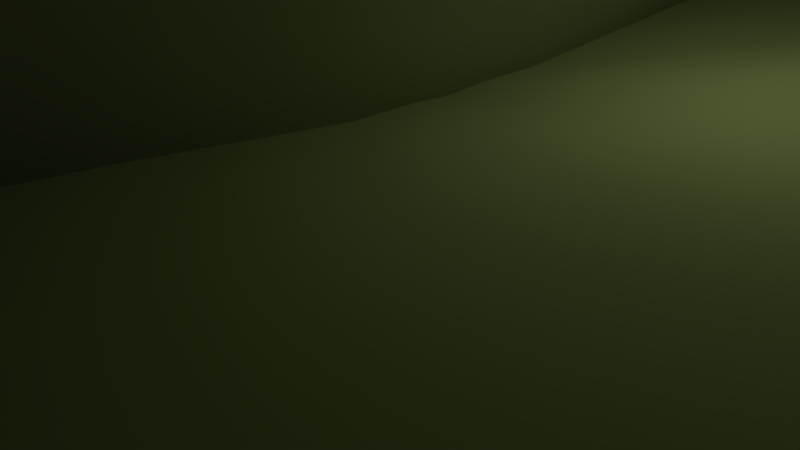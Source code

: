 # Source: Cactus02.blend  (saved by Blender 2.78.0; exported with 4.5.12 LTS)
import bpy
from mathutils import Matrix  # noqa: F401  (used for matrix-valued properties, if any)

bpy.ops.wm.read_factory_settings(use_empty=True)
scene = bpy.context.scene
scene.name = 'Scene'

# ---- collections
col_collection_1 = bpy.data.collections.new('Collection 1'); scene.collection.children.link(col_collection_1)

# ---- materials (node trees are filled in below, after node groups)
mat_cactus_mat = bpy.data.materials.new('Cactus_mat')
mat_cactus_mat.alpha_threshold = 0.0
mat_cactus_mat.use_transparent_shadow = False
mat_cactus_mat.diffuse_color = (0.2016, 0.2582, 0.08022, 1.0)
mat_cactus_mat.roughness = 0.5
mat_portal_mat = bpy.data.materials.new('Portal_Mat')
mat_portal_mat.alpha_threshold = 0.0
mat_portal_mat.use_transparent_shadow = False
mat_portal_mat.diffuse_color = (0.4672, 0.3182, 0.02767, 1.0)
mat_portal_mat.roughness = 0.5
mat_portal_matworld = bpy.data.materials.new('Portal_MatWorld')
mat_portal_matworld.alpha_threshold = 0.0
mat_portal_matworld.use_transparent_shadow = False
mat_portal_matworld.roughness = 0.5
mat_canyon_orangemat = bpy.data.materials.new('Canyon_orangeMat')
mat_canyon_orangemat.alpha_threshold = 0.0
mat_canyon_orangemat.use_transparent_shadow = False
mat_canyon_orangemat.diffuse_color = (0.9047, 0.5647, 0.1746, 1.0)
mat_canyon_orangemat.roughness = 0.5

# ---- material node trees

# ---- world
world_world = bpy.data.worlds.new('World'); scene.world = world_world
world_world.color = (0.05088, 0.05088, 0.05088)
world_world.use_sun_shadow = False
world_world.sun_shadow_jitter_overblur = 0.0
world_world.cycles.sampling_method = 'MANUAL'

# ---- cameras
cam_camera = bpy.data.cameras.new('Camera')
cam_camera.clip_end = 100.0
cam_camera.lens = 35.0
cam_camera.sensor_width = 32.0
cam_camera.sensor_height = 18.0
cam_camera.ortho_scale = 7.314
cam_camera.dof.focus_distance = 0.0
cam_camera.dof.aperture_fstop = 128.0

# ---- lights
light_lamp = bpy.data.lights.new('Lamp', 'POINT')
light_lamp.transmission_factor = 0.0
light_lamp.cutoff_distance = 30.0
light_lamp.energy = 100.0
light_lamp.shadow_buffer_clip_start = 1.001
light_lamp.shadow_soft_size = 0.1
light_lamp.shadow_maximum_resolution = 0.006
light_lamp.use_absolute_resolution = True

# ---- meshes
me_cylinder = bpy.data.meshes.new('Cylinder')
me_cylinder.from_pydata([(44.1, -18.03, 0.0), (11.9, -4.865, 494.1), (18.43, -43.93, 0.0), (4.972, -11.85, 494.1), (-18.03, -44.1, 0.0), (-4.865, -11.9, 494.1), (-43.93, -18.43, 0.0), (-11.85, -4.972, 494.1), (-44.1, 18.03, 0.0), (-11.9, 4.865, 494.1), (-18.43, 43.93, 0.0), (-4.972, 11.85, 494.1), (18.03, 44.1, 0.0), (4.865, 11.9, 494.1), (43.93, 18.43, 0.0), (11.85, 4.972, 494.1), (44.1, -18.03, 41.17), (41.06, -16.79, 82.35), (39.47, -16.14, 124.3), (37.07, -15.16, 172.3), (38.57, -15.32, 222.9), (36.75, -14.46, 253.6), (38.36, -14.3, 287.5), (41.06, -16.79, 329.4), (46.94, -19.2, 370.6), (55.4, -22.65, 411.7), (49.87, -20.39, 452.9), (20.84, -49.68, 452.9), (23.15, -55.19, 411.7), (19.62, -46.77, 370.5), (17.16, -40.91, 329.4), (16.07, -37.21, 277.7), (15.36, -40.1, 255.3), (16.12, -41.93, 212.4), (15.49, -36.94, 172.3), (16.5, -39.32, 124.3), (17.16, -40.91, 82.35), (18.43, -43.93, 41.17), (-20.39, -49.87, 452.9), (-22.65, -55.4, 411.7), (-19.2, -46.94, 370.5), (-16.79, -41.06, 329.4), (-15.03, -36.48, 277.7), (-15.03, -40.23, 255.3), (-15.77, -42.07, 212.4), (-15.16, -37.07, 172.3), (-16.14, -39.47, 124.3), (-16.79, -41.06, 82.35), (-18.03, -44.1, 41.17), (-49.69, -20.84, 452.9), (-55.19, -23.15, 411.7), (-46.77, -19.62, 370.6), (-40.91, -17.16, 329.4), (-36.62, -15.24, 288.2), (-36.62, -14.57, 253.6), (-38.43, -15.67, 222.9), (-36.94, -15.49, 172.3), (-39.32, -16.5, 124.3), (-40.91, -17.16, 82.35), (-43.93, -18.43, 41.17), (-49.87, 20.39, 452.9), (-55.4, 22.65, 411.7), (-46.94, 19.2, 370.6), (-41.06, 16.79, 329.4), (-36.76, 16.36, 288.2), (-31.37, 19.05, 246.5), (-23.01, 37.12, 221.1), (-39.47, 16.14, 124.3), (-41.06, 16.79, 82.35), (-44.1, 18.03, 41.17), (-20.84, 49.68, 452.9), (-23.15, 55.19, 411.7), (-19.55, 47.0, 370.5), (-17.16, 40.91, 328.8), (-15.37, 39.01, 288.7), (-13.5, 44.28, 232.0), (-15.43, 48.56, 171.4), (-16.5, 39.32, 124.3), (-17.16, 40.91, 82.35), (-18.43, 43.93, 41.17), (20.39, 49.87, 452.9), (22.65, 55.4, 411.7), (19.12, 47.17, 370.5), (16.79, 41.06, 328.8), (15.02, 39.15, 288.7), (13.03, 44.38, 232.0), (14.96, 48.68, 171.4), (16.14, 39.47, 124.3), (16.79, 41.06, 82.35), (18.03, 44.1, 41.17), (49.68, 20.84, 452.9), (55.19, 23.15, 411.7), (46.77, 19.62, 370.6), (40.91, 17.16, 329.4), (36.62, 16.69, 288.2), (31.2, 19.36, 246.5), (22.66, 37.33, 221.1), (39.32, 16.5, 124.3), (40.91, 17.16, 82.35), (43.93, 18.43, 41.17), (35.22, -14.4, 482.1), (14.72, -35.09, 482.1), (-14.4, -35.22, 482.1), (-35.09, -14.72, 482.1), (-35.22, 14.4, 482.1), (-14.72, 35.09, 482.1), (14.4, 35.22, 482.1), (35.09, 14.72, 482.1), (-37.14, 29.03, 170.9), (36.87, 29.33, 170.9), (-30.71, 73.39, 205.7), (-30.44, 56.04, 193.0), (-14.4, 99.76, 204.9), (-15.73, 83.81, 183.4), (13.47, 99.87, 204.9), (14.91, 83.93, 183.4), (30.02, 72.54, 205.7), (29.88, 56.28, 193.0), (14.79, 50.5, 177.0), (-15.31, 50.37, 177.0), (30.62, 40.05, 183.8), (-22.56, 41.67, 217.9), (-30.96, 39.8, 183.8), (22.15, 41.87, 217.9), (-17.03, 101.2, 361.0), (-7.365, 109.2, 361.0), (6.362, 109.3, 361.0), (16.11, 101.3, 361.0), (-16.95, 81.82, 361.7), (-7.231, 76.74, 362.6), (6.496, 76.8, 362.6), (16.19, 81.95, 361.7), (-36.33, 71.08, 337.2), (-36.47, 68.87, 308.4), (-21.54, 54.01, 231.0), (-15.27, 57.86, 314.9), (-14.92, 60.71, 342.2), (14.31, 60.82, 342.2), (14.68, 57.98, 314.9), (21.02, 54.19, 231.0), (35.84, 69.16, 308.4), (35.68, 71.37, 337.2), (28.53, 81.52, 222.7), (35.67, 109.4, 298.0), (35.66, 111.2, 330.3), (-36.65, 110.9, 330.3), (-36.65, 109.1, 298.0), (-29.29, 85.15, 222.7), (-15.56, 128.4, 330.3), (-15.57, 130.4, 298.0), (-13.77, 111.6, 223.7), (14.39, 128.5, 330.3), (14.38, 130.5, 298.0), (12.76, 111.7, 223.7), (-32.06, 72.78, 274.1), (-27.54, 65.2, 245.6), (26.89, 65.4, 245.6), (31.4, 73.02, 274.1), (29.58, 90.4, 235.9), (32.4, 102.4, 263.0), (-33.32, 102.1, 263.0), (-30.42, 91.73, 235.9), (-15.24, 124.1, 263.1), (-14.23, 117.1, 238.5), (14.11, 124.2, 263.1), (13.17, 117.2, 238.5), (14.42, 64.16, 280.6), (14.18, 56.91, 250.9), (-14.81, 56.8, 250.9), (-15.06, 64.04, 280.6), (6.451, 87.67, 362.1), (-7.309, 95.62, 361.7), (-7.277, 87.91, 362.0), (6.417, 95.92, 361.6), (-10.91, 69.45, 355.0), (26.76, 76.74, 352.0), (27.91, 108.2, 348.1), (-27.46, 76.52, 352.0), (10.23, 69.53, 355.0), (-28.88, 108.0, 348.1), (-12.3, 121.7, 348.1), (11.19, 121.8, 348.1), (10.45, -55.43, 266.9), (-12.44, -55.5, 266.9), (24.61, -82.22, 240.4), (21.24, -68.63, 225.8), (11.14, -108.3, 240.0), (10.63, -92.17, 223.3), (-12.9, -108.4, 240.0), (-12.45, -92.24, 223.3), (-26.5, -82.37, 240.4), (-23.19, -68.76, 225.8), (-11.8, -64.21, 218.2), (9.842, -64.14, 218.2), (-17.92, -48.62, 217.6), (18.26, -52.92, 252.8), (15.87, -48.52, 217.6), (-20.3, -53.05, 252.8), (11.68, -113.3, 397.8), (4.34, -120.1, 397.8), (-6.064, -120.2, 397.8), (-13.44, -113.4, 397.8), (11.64, -96.85, 398.6), (4.281, -92.51, 399.5), (-6.124, -92.54, 399.5), (-13.48, -96.92, 398.6), (26.35, -87.73, 374.1), (26.46, -85.85, 345.2), (17.36, -65.29, 266.2), (10.4, -76.46, 351.7), (10.13, -78.88, 379.0), (-12.03, -78.95, 379.0), (-12.31, -76.53, 351.7), (-19.35, -65.41, 266.3), (-28.36, -86.01, 345.2), (-28.24, -87.89, 374.1), (-25.86, -91.5, 257.6), (-28.28, -120.2, 334.8), (-28.28, -121.7, 367.2), (26.54, -121.6, 367.2), (26.54, -120.1, 334.8), (24.01, -91.36, 257.6), (10.53, -136.5, 367.2), (10.53, -138.1, 334.8), (10.58, -116.9, 258.6), (-12.18, -136.5, 367.2), (-12.17, -138.2, 334.8), (-12.3, -116.9, 258.6), (23.11, -89.41, 311.6), (19.28, -85.67, 289.1), (-21.19, -85.79, 289.1), (-24.99, -89.54, 311.6), (-24.4, -102.5, 273.8), (-25.79, -114.2, 299.8), (24.02, -114.1, 299.8), (22.58, -102.4, 273.8), (10.29, -132.8, 299.9), (9.93, -124.4, 276.4), (-11.96, -132.8, 299.9), (-11.63, -124.5, 276.4), (-12.11, -81.94, 318.0), (-11.73, -78.72, 294.5), (9.829, -78.66, 294.5), (10.23, -81.88, 318.0), (-6.104, -101.8, 398.9), (4.316, -108.6, 398.5), (4.301, -102.0, 398.9), (-6.089, -108.8, 398.5), (7.078, -86.31, 391.8), (-21.48, -92.47, 388.8), (-22.4, -119.2, 385.0), (19.61, -92.35, 388.8), (-8.944, -86.36, 391.8), (20.65, -119.1, 385.0), (8.063, -130.8, 385.0), (-9.738, -130.8, 385.0)], [], [(100, 1, 3, 101), (101, 3, 5, 102), (102, 5, 7, 103), (103, 7, 9, 104), (104, 9, 11, 105), (105, 11, 13, 106), (3, 1, 15, 13, 11, 9, 7, 5), (106, 13, 15, 107), (107, 15, 1, 100), (0, 2, 4, 6, 8, 10, 12, 14), (14, 99, 16, 0), (99, 98, 17, 16), (98, 97, 18, 17), (97, 109, 19, 18), (109, 96, 20, 19), (96, 95, 21, 20), (95, 94, 22, 21), (94, 93, 23, 22), (93, 92, 24, 23), (92, 91, 25, 24), (91, 90, 26, 25), (12, 89, 99, 14), (89, 88, 98, 99), (88, 87, 97, 98), (87, 86, 109, 97), (85, 84, 94, 95), (84, 83, 93, 94), (83, 82, 92, 93), (82, 81, 91, 92), (81, 80, 90, 91), (10, 79, 89, 12), (79, 78, 88, 89), (78, 77, 87, 88), (77, 76, 86, 87), (75, 74, 84, 85), (74, 73, 83, 84), (73, 72, 82, 83), (72, 71, 81, 82), (71, 70, 80, 81), (8, 69, 79, 10), (69, 68, 78, 79), (68, 67, 77, 78), (67, 108, 76, 77), (65, 64, 74, 75), (64, 63, 73, 74), (63, 62, 72, 73), (62, 61, 71, 72), (61, 60, 70, 71), (6, 59, 69, 8), (59, 58, 68, 69), (58, 57, 67, 68), (57, 56, 108, 67), (56, 55, 66, 108), (55, 54, 65, 66), (54, 53, 64, 65), (53, 52, 63, 64), (52, 51, 62, 63), (51, 50, 61, 62), (50, 49, 60, 61), (4, 48, 59, 6), (48, 47, 58, 59), (47, 46, 57, 58), (46, 45, 56, 57), (45, 44, 55, 56), (44, 43, 54, 55), (43, 42, 53, 54), (42, 41, 52, 53), (41, 40, 51, 52), (40, 39, 50, 51), (39, 38, 49, 50), (2, 37, 48, 4), (37, 36, 47, 48), (36, 35, 46, 47), (35, 34, 45, 46), (34, 33, 44, 45), (33, 32, 43, 44), (32, 31, 42, 43), (31, 30, 41, 42), (30, 29, 40, 41), (29, 28, 39, 40), (28, 27, 38, 39), (0, 16, 37, 2), (16, 17, 36, 37), (17, 18, 35, 36), (18, 19, 34, 35), (19, 20, 33, 34), (20, 21, 32, 33), (21, 22, 31, 32), (22, 23, 30, 31), (23, 24, 29, 30), (24, 25, 28, 29), (25, 26, 27, 28), (90, 107, 100, 26), (80, 106, 107, 90), (70, 105, 106, 80), (60, 104, 105, 70), (49, 103, 104, 60), (38, 102, 103, 49), (27, 101, 102, 38), (26, 100, 101, 27), (122, 121, 111), (120, 118, 115, 117), (118, 119, 113, 115), (66, 65, 75), (85, 123, 139), (115, 114, 116, 117), (113, 112, 114, 115), (111, 110, 112, 113), (175, 176, 127, 131), (178, 175, 131, 130), (177, 174, 129, 128), (123, 120, 117), (119, 122, 111, 113), (76, 108, 122, 119), (96, 109, 120, 123), (86, 76, 119, 118), (109, 86, 118, 120), (108, 66, 121, 122), (179, 177, 128, 124), (180, 179, 124, 125), (181, 180, 125, 126), (174, 178, 130, 129), (176, 181, 126, 127), (116, 114, 153, 142), (159, 164, 152, 143), (143, 152, 151, 144), (95, 96, 85), (169, 166, 138, 135), (135, 138, 137, 136), (114, 112, 150, 153), (164, 162, 149, 152), (152, 149, 148, 151), (112, 110, 147, 150), (162, 160, 146, 149), (149, 146, 145, 148), (110, 121, 134, 147), (160, 154, 133, 146), (146, 133, 132, 145), (134, 121, 75), (154, 169, 135, 133), (133, 135, 136, 132), (166, 157, 140, 138), (138, 140, 141, 137), (123, 116, 142, 139), (157, 159, 143, 140), (140, 143, 144, 141), (139, 142, 158, 156), (156, 158, 159, 157), (85, 139, 156, 167), (167, 156, 157, 166), (134, 75, 168, 155), (155, 168, 169, 154), (147, 134, 155, 161), (161, 155, 154, 160), (150, 147, 161, 163), (163, 161, 160, 162), (153, 150, 163, 165), (165, 163, 162, 164), (75, 85, 167, 168), (168, 167, 166, 169), (142, 153, 165, 158), (158, 165, 164, 159), (124, 128, 172, 171), (126, 173, 127), (126, 125, 171, 173), (171, 125, 124), (131, 170, 130), (172, 128, 129), (127, 173, 170, 131), (129, 130, 170, 172), (170, 173, 171, 172), (144, 151, 181, 176), (136, 137, 178, 174), (151, 148, 180, 181), (148, 145, 179, 180), (145, 132, 177, 179), (132, 136, 174, 177), (137, 141, 175, 178), (141, 144, 176, 175), (75, 121, 66), (123, 85, 96), (196, 195, 184, 185), (194, 192, 189, 191), (192, 193, 187, 189), (183, 197, 213), (189, 188, 190, 191), (187, 186, 188, 189), (185, 184, 186, 187), (249, 250, 201, 205), (252, 249, 205, 204), (251, 248, 203, 202), (197, 194, 191, 190), (193, 196, 185, 187), (253, 251, 202, 198), (254, 253, 198, 199), (255, 254, 199, 200), (248, 252, 204, 203), (250, 255, 200, 201), (190, 188, 227, 216), (233, 238, 226, 217), (217, 226, 225, 218), (243, 240, 212, 209), (209, 212, 211, 210), (188, 186, 224, 227), (238, 236, 223, 226), (226, 223, 222, 225), (186, 184, 221, 224), (236, 234, 220, 223), (223, 220, 219, 222), (184, 195, 208, 221), (234, 228, 207, 220), (220, 207, 206, 219), (208, 195, 182), (228, 243, 209, 207), (207, 209, 210, 206), (240, 231, 214, 212), (212, 214, 215, 211), (197, 190, 216, 213), (231, 233, 217, 214), (214, 217, 218, 215), (213, 216, 232, 230), (230, 232, 233, 231), (183, 213, 230, 241), (241, 230, 231, 240), (208, 182, 242, 229), (229, 242, 243, 228), (221, 208, 229, 235), (235, 229, 228, 234), (224, 221, 235, 237), (237, 235, 234, 236), (227, 224, 237, 239), (239, 237, 236, 238), (182, 183, 241, 242), (242, 241, 240, 243), (216, 227, 239, 232), (232, 239, 238, 233), (198, 202, 246, 245), (200, 247, 201), (200, 199, 245, 247), (245, 199, 198), (205, 244, 204), (246, 202, 203), (201, 247, 244, 205), (203, 204, 244, 246), (244, 247, 245, 246), (218, 225, 255, 250), (210, 211, 252, 248), (225, 222, 254, 255), (222, 219, 253, 254), (219, 206, 251, 253), (206, 210, 248, 251), (211, 215, 249, 252), (215, 218, 250, 249), (182, 31, 42, 183), (31, 182, 195, 32), (183, 42, 43, 197), (197, 43, 44, 194), (32, 195, 196, 33), (193, 192, 44, 33), (192, 194, 44), (196, 193, 33), (111, 121, 110), (117, 116, 123)])
me_cylinder.polygons.foreach_set('use_smooth', [True] * 263)
_uv = me_cylinder.uv_layers.new(name='UVMap')
_uv.uv.foreach_set('vector', [0.7618, 0.8445, 0.7482, 0.8089, 0.758, 0.7983, 0.7908, 0.8131, 0.7908, 0.8131, 0.758, 0.7983, 0.758, 0.7833, 0.7908, 0.7686, 0.7908, 0.7686, 0.758, 0.7833, 0.7482, 0.7727, 0.7618, 0.7371, 0.7618, 0.7371, 0.7482, 0.7727, 0.7343, 0.7727, 0.7208, 0.7371, 0.7208, 0.7371, 0.7343, 0.7727, 0.7245, 0.7833, 0.6918, 0.7686, 0.6918, 0.7686, 0.7245, 0.7833, 0.7245, 0.7983, 0.6918, 0.8131, 0.758, 0.7983, 0.7482, 0.8089, 0.7343, 0.8089, 0.7245, 0.7983, 0.7245, 0.7833, 0.7343, 0.7727, 0.7482, 0.7727, 0.758, 0.7833, 0.6918, 0.8131, 0.7245, 0.7983, 0.7343, 0.8089, 0.7208, 0.8445, 0.7208, 0.8445, 0.7343, 0.8089, 0.7482, 0.8089, 0.7618, 0.8445, 0.1638, 0.7306, 0.1999, 0.77, 0.1999, 0.8257, 0.1638, 0.8651, 0.1127, 0.8651, 0.07661, 0.8257, 0.07661, 0.77, 0.1127, 0.7306, 0.6439, 0.7059, 0.6231, 0.6472, 0.6711, 0.6272, 0.6918, 0.686, 0.6231, 0.6472, 0.604, 0.5877, 0.6487, 0.5691, 0.6711, 0.6272, 0.604, 0.5877, 0.5837, 0.5274, 0.6266, 0.5096, 0.6487, 0.5691, 0.5837, 0.5274, 0.5434, 0.468, 0.6012, 0.4416, 0.6266, 0.5096, 0.5434, 0.468, 0.5073, 0.4004, 0.576, 0.3694, 0.6012, 0.4416, 0.5073, 0.4004, 0.5183, 0.3545, 0.5593, 0.326, 0.576, 0.3694, 0.5183, 0.3545, 0.501, 0.2936, 0.5421, 0.2778, 0.5593, 0.326, 0.501, 0.2936, 0.4797, 0.2352, 0.5244, 0.2167, 0.5421, 0.2778, 0.4797, 0.2352, 0.4559, 0.178, 0.507, 0.1568, 0.5244, 0.2167, 0.4559, 0.178, 0.4308, 0.1213, 0.491, 0.0963, 0.507, 0.1568, 0.4308, 0.1213, 0.413, 0.06122, 0.4672, 0.0387, 0.491, 0.0963, 0.6095, 0.7194, 0.5888, 0.6607, 0.6231, 0.6472, 0.6439, 0.7059, 0.5888, 0.6607, 0.572, 0.6003, 0.604, 0.5877, 0.6231, 0.6472, 0.572, 0.6003, 0.553, 0.5395, 0.5837, 0.5274, 0.604, 0.5877, 0.3784, 0.9091, 0.38, 0.9813, 0.3493, 0.9798, 0.3459, 0.9082, 0.4923, 0.3885, 0.4707, 0.3049, 0.501, 0.2936, 0.5183, 0.3545, 0.4707, 0.3049, 0.448, 0.2487, 0.4797, 0.2352, 0.501, 0.2936, 0.448, 0.2487, 0.4191, 0.1926, 0.4559, 0.178, 0.4797, 0.2352, 0.9618, 0.1651, 0.9551, 0.102, 1.0, 0.09332, 1.0, 0.1576, 0.3876, 0.1383, 0.3741, 0.07651, 0.413, 0.06122, 0.4308, 0.1213, 0.4271, 0.7194, 0.4271, 0.7823, 0.3757, 0.7823, 0.3757, 0.7194, 0.4271, 0.7823, 0.4253, 0.8451, 0.3775, 0.8451, 0.3757, 0.7823, 0.4253, 0.8451, 0.4244, 0.9091, 0.3784, 0.9091, 0.3775, 0.8451, 0.4244, 0.9091, 0.4228, 0.9813, 0.38, 0.9813, 0.3784, 0.9091, 0.9559, 0.3824, 0.9374, 0.2984, 0.9793, 0.2891, 0.9925, 0.3743, 0.9374, 0.2984, 0.9236, 0.2388, 0.9704, 0.2284, 0.9793, 0.2891, 0.9236, 0.2388, 0.9085, 0.177, 0.9618, 0.1651, 0.9704, 0.2284, 0.9085, 0.177, 0.8919, 0.116, 0.9551, 0.102, 0.9618, 0.1651, 0.8919, 0.116, 0.8835, 0.05395, 0.9403, 0.04132, 0.9551, 0.102, 0.298, 0.01224, 0.2773, 0.07092, 0.2426, 0.05868, 0.2633, 0.0, 0.2773, 0.07092, 0.2582, 0.1305, 0.2259, 0.1191, 0.2426, 0.05868, 0.2582, 0.1305, 0.238, 0.1908, 0.2069, 0.1798, 0.2259, 0.1191, 0.4568, 0.9082, 0.4535, 0.9798, 0.4228, 0.9813, 0.4244, 0.9091, 0.1726, 0.3639, 0.1554, 0.4245, 0.1248, 0.4143, 0.1463, 0.3309, 0.1554, 0.4245, 0.1342, 0.4826, 0.1022, 0.4704, 0.1248, 0.4143, 0.8905, 0.2462, 0.8708, 0.1863, 0.9085, 0.177, 0.9236, 0.2388, 0.8708, 0.1863, 0.8475, 0.1272, 0.8919, 0.116, 0.9085, 0.177, 0.08557, 0.5957, 0.06775, 0.656, 0.02851, 0.6422, 0.04198, 0.5803, 0.3459, 0.03213, 0.3253, 0.09081, 0.2773, 0.07092, 0.298, 0.01224, 0.3253, 0.09081, 0.3029, 0.149, 0.2582, 0.1305, 0.2773, 0.07092, 0.3029, 0.149, 0.2809, 0.2086, 0.238, 0.1908, 0.2582, 0.1305, 0.2809, 0.2086, 0.2554, 0.2766, 0.1976, 0.2503, 0.238, 0.1908, 0.2554, 0.2766, 0.2303, 0.3487, 0.1614, 0.3185, 0.1976, 0.2503, 0.2303, 0.3487, 0.2134, 0.392, 0.1726, 0.3639, 0.1614, 0.3185, 0.2134, 0.392, 0.1969, 0.4417, 0.1554, 0.4245, 0.1726, 0.3639, 0.1969, 0.4417, 0.1789, 0.5011, 0.1342, 0.4826, 0.1554, 0.4245, 0.1789, 0.5011, 0.1616, 0.5607, 0.1106, 0.5395, 0.1342, 0.4826, 0.1616, 0.5607, 0.1458, 0.6207, 0.08557, 0.5957, 0.1106, 0.5395, 0.1458, 0.6207, 0.122, 0.6785, 0.06775, 0.656, 0.08557, 0.5957, 0.7386, 0.0005164, 0.7392, 0.0634, 0.7028, 0.06465, 0.7023, 0.001763, 0.7392, 0.0634, 0.7415, 0.1264, 0.7076, 0.1275, 0.7028, 0.06465, 0.7415, 0.1264, 0.7429, 0.1905, 0.7104, 0.1916, 0.7076, 0.1275, 0.7429, 0.1905, 0.7449, 0.2638, 0.7144, 0.2649, 0.7104, 0.1916, 0.2833, 0.2899, 0.2697, 0.3498, 0.2303, 0.3487, 0.2554, 0.2766, 0.2697, 0.3498, 0.2458, 0.41, 0.2134, 0.392, 0.2303, 0.3487, 0.2458, 0.41, 0.2296, 0.4399, 0.1969, 0.4417, 0.2134, 0.392, 0.2296, 0.4399, 0.2097, 0.5159, 0.1789, 0.5011, 0.1969, 0.4417, 0.7447, 0.5037, 0.7418, 0.5662, 0.7031, 0.5677, 0.7108, 0.5048, 0.7418, 0.5662, 0.7375, 0.629, 0.6918, 0.6306, 0.7031, 0.5677, 0.7375, 0.629, 0.7412, 0.6921, 0.7001, 0.6935, 0.6918, 0.6306, 0.7899, 0.0, 0.7905, 0.06288, 0.7392, 0.0634, 0.7386, 0.0005164, 0.7905, 0.06288, 0.7893, 0.1259, 0.7415, 0.1264, 0.7392, 0.0634, 0.7893, 0.1259, 0.7889, 0.1901, 0.7429, 0.1905, 0.7415, 0.1264, 0.7889, 0.1901, 0.7881, 0.2634, 0.7449, 0.2638, 0.7429, 0.1905, 0.7881, 0.2634, 0.7895, 0.3245, 0.7446, 0.3249, 0.7449, 0.2638, 0.7895, 0.3245, 0.789, 0.3901, 0.7462, 0.3905, 0.7446, 0.3249, 0.789, 0.3901, 0.7903, 0.4244, 0.7465, 0.4249, 0.7462, 0.3905, 0.7903, 0.4244, 0.7925, 0.5032, 0.7447, 0.5037, 0.7465, 0.4249, 0.7925, 0.5032, 0.7965, 0.5658, 0.7418, 0.5662, 0.7447, 0.5037, 0.7965, 0.5658, 0.8019, 0.6284, 0.7375, 0.629, 0.7418, 0.5662, 0.8019, 0.6284, 0.7993, 0.6915, 0.7412, 0.6921, 0.7375, 0.629, 0.8262, 0.0005166, 0.8267, 0.0634, 0.7905, 0.06288, 0.7899, 0.0, 0.8267, 0.0634, 0.823, 0.1264, 0.7893, 0.1259, 0.7905, 0.06288, 0.823, 0.1264, 0.8213, 0.1905, 0.7889, 0.1901, 0.7893, 0.1259, 0.8213, 0.1905, 0.8186, 0.2639, 0.7881, 0.2634, 0.7889, 0.1901, 0.6012, 0.4416, 0.576, 0.3694, 0.6157, 0.3694, 0.6293, 0.4293, 0.576, 0.3694, 0.5593, 0.326, 0.5917, 0.3092, 0.6157, 0.3694, 0.5593, 0.326, 0.5421, 0.2778, 0.5766, 0.2788, 0.5917, 0.3092, 0.5421, 0.2778, 0.5244, 0.2167, 0.5555, 0.2031, 0.5766, 0.2788, 0.8262, 0.5037, 0.835, 0.5664, 0.7965, 0.5658, 0.7925, 0.5032, 0.835, 0.5664, 0.8475, 0.629, 0.8019, 0.6284, 0.7965, 0.5658, 0.8475, 0.629, 0.8402, 0.6921, 0.7993, 0.6915, 0.8019, 0.6284, 0.413, 0.06122, 0.406, 0.01591, 0.4442, 0.0, 0.4672, 0.0387, 0.3741, 0.07651, 0.3785, 0.02671, 0.406, 0.01591, 0.413, 0.06122, 0.8835, 0.05395, 0.8837, 0.008915, 0.9239, 0.0, 0.9403, 0.04132, 0.06775, 0.656, 0.0606, 0.702, 0.03289, 0.6923, 0.02851, 0.6422, 0.122, 0.6785, 0.0989, 0.7179, 0.0606, 0.702, 0.06775, 0.656, 0.1594, 0.6965, 0.1253, 0.7306, 0.0989, 0.7179, 0.122, 0.6785, 0.7993, 0.6915, 0.7911, 0.7367, 0.7501, 0.7371, 0.7412, 0.6921, 0.8402, 0.6921, 0.82, 0.7371, 0.7911, 0.7367, 0.7993, 0.6915, 0.1768, 0.2633, 0.157, 0.3115, 0.1508, 0.2675, 0.8524, 0.7371, 0.8366, 0.7612, 0.7908, 0.7608, 0.831, 0.7381, 0.8366, 0.7612, 0.8366, 0.8072, 0.7908, 0.8076, 0.7908, 0.7608, 0.1614, 0.3185, 0.1726, 0.3639, 0.1463, 0.3309, 0.4923, 0.3885, 0.5029, 0.4074, 0.4801, 0.3954, 0.4648, 0.4795, 0.433, 0.4575, 0.4689, 0.4417, 0.4967, 0.451, 0.4861, 0.9916, 0.4881, 0.9582, 0.5273, 0.9582, 0.5293, 0.9916, 0.1508, 0.2675, 0.1216, 0.2762, 0.08695, 0.2619, 0.1187, 0.2399, 0.3897, 0.2353, 0.3503, 0.258, 0.3526, 0.2357, 0.3777, 0.2241, 0.6918, 0.8718, 0.7018, 0.8465, 0.7093, 0.8626, 0.7021, 0.8774, 0.7018, 0.9293, 0.6918, 0.904, 0.7021, 0.8984, 0.7093, 0.9132, 0.5029, 0.4074, 0.5226, 0.4552, 0.4967, 0.451, 0.8366, 0.8072, 0.8524, 0.8312, 0.831, 0.8303, 0.7908, 0.8076, 0.4228, 0.9813, 0.4535, 0.9798, 0.4447, 1.0, 0.4227, 0.99, 0.5073, 0.4004, 0.5434, 0.468, 0.5226, 0.4552, 0.5029, 0.4074, 0.38, 0.9813, 0.4228, 0.9813, 0.4227, 0.99, 0.3803, 0.99, 0.3493, 0.9798, 0.38, 0.9813, 0.3803, 0.99, 0.358, 1.0, 0.1976, 0.2503, 0.1614, 0.3185, 0.157, 0.3115, 0.1768, 0.2633, 0.004657, 0.4604, 0.04402, 0.4832, 0.0319, 0.495, 0.006805, 0.4834, 0.7653, 0.9059, 0.7461, 0.9313, 0.7365, 0.9132, 0.7478, 0.8984, 0.5242, 0.7386, 0.4912, 0.7386, 0.4981, 0.7194, 0.5174, 0.7194, 0.6245, 0.7313, 0.5947, 0.7313, 0.5999, 0.7194, 0.6193, 0.7194, 0.7461, 0.8445, 0.7653, 0.87, 0.7478, 0.8774, 0.7365, 0.8626, 0.4689, 0.4417, 0.433, 0.4575, 0.4079, 0.4371, 0.4485, 0.4223, 0.4009, 0.3764, 0.3718, 0.3878, 0.3459, 0.3415, 0.3742, 0.3304, 0.5586, 0.8157, 0.5288, 0.8148, 0.5288, 0.7655, 0.5586, 0.7661, 0.5183, 0.3545, 0.5073, 0.4004, 0.4923, 0.3885, 0.6303, 0.8451, 0.5888, 0.8451, 0.5885, 0.7929, 0.6306, 0.7929, 0.6306, 0.7929, 0.5885, 0.7929, 0.589, 0.7512, 0.6301, 0.7512, 0.5273, 0.9582, 0.4881, 0.9582, 0.4891, 0.9289, 0.5264, 0.9289, 0.5284, 0.8684, 0.487, 0.8684, 0.4866, 0.8148, 0.5288, 0.8148, 0.5288, 0.8148, 0.4866, 0.8148, 0.4866, 0.7655, 0.5288, 0.7655, 0.08695, 0.2619, 0.1216, 0.2762, 0.09756, 0.2942, 0.06185, 0.2823, 0.02579, 0.3315, 0.05518, 0.342, 0.02849, 0.3878, 0.0, 0.3778, 0.4866, 0.8148, 0.4568, 0.8157, 0.4568, 0.7661, 0.4866, 0.7655, 0.1216, 0.2762, 0.157, 0.3115, 0.1342, 0.3235, 0.09756, 0.2942, 0.05518, 0.342, 0.08813, 0.374, 0.07618, 0.4246, 0.02849, 0.3878, 0.02849, 0.3878, 0.07618, 0.4246, 0.05881, 0.4645, 0.00994, 0.433, 0.1342, 0.3235, 0.157, 0.3115, 0.1463, 0.3309, 0.6542, 0.8547, 0.6303, 0.8451, 0.6306, 0.7929, 0.6605, 0.8025, 0.6605, 0.8025, 0.6306, 0.7929, 0.6301, 0.7512, 0.6602, 0.7584, 0.5888, 0.8451, 0.5649, 0.8547, 0.5586, 0.8025, 0.5885, 0.7929, 0.5885, 0.7929, 0.5586, 0.8025, 0.5589, 0.7584, 0.589, 0.7512, 0.5029, 0.4074, 0.4689, 0.4417, 0.4485, 0.4223, 0.4801, 0.3954, 0.4339, 0.3444, 0.4009, 0.3764, 0.3742, 0.3304, 0.4218, 0.2935, 0.4218, 0.2935, 0.3742, 0.3304, 0.3556, 0.2851, 0.4044, 0.2536, 0.4801, 0.3954, 0.4485, 0.4223, 0.4302, 0.4084, 0.4581, 0.3809, 0.4581, 0.3809, 0.4302, 0.4084, 0.4009, 0.3764, 0.4339, 0.3444, 0.4923, 0.3885, 0.4801, 0.3954, 0.4581, 0.3809, 0.4663, 0.3684, 0.5892, 0.8906, 0.5713, 0.8985, 0.5649, 0.8547, 0.5888, 0.8451, 0.1342, 0.3235, 0.1463, 0.3309, 0.1203, 0.3509, 0.1123, 0.3378, 0.6479, 0.8985, 0.63, 0.8906, 0.6303, 0.8451, 0.6542, 0.8547, 0.09756, 0.2942, 0.1342, 0.3235, 0.1123, 0.3378, 0.08232, 0.3093, 0.08232, 0.3093, 0.1123, 0.3378, 0.08813, 0.374, 0.05518, 0.342, 0.06185, 0.2823, 0.09756, 0.2942, 0.08232, 0.3093, 0.0473, 0.3003, 0.0473, 0.3003, 0.08232, 0.3093, 0.05518, 0.342, 0.02579, 0.3315, 0.5264, 0.9289, 0.4891, 0.9289, 0.4884, 0.9062, 0.527, 0.9062, 0.527, 0.9062, 0.4884, 0.9062, 0.487, 0.8684, 0.5284, 0.8684, 0.6282, 0.9199, 0.5909, 0.9199, 0.5892, 0.8906, 0.63, 0.8906, 0.63, 0.8906, 0.5892, 0.8906, 0.5888, 0.8451, 0.6303, 0.8451, 0.4485, 0.4223, 0.4079, 0.4371, 0.3933, 0.4191, 0.4302, 0.4084, 0.4302, 0.4084, 0.3933, 0.4191, 0.3718, 0.3878, 0.4009, 0.3764, 0.7365, 0.9132, 0.7093, 0.9132, 0.7178, 0.8984, 0.7287, 0.8984, 0.7478, 0.8774, 0.729, 0.8774, 0.7365, 0.8626, 0.7478, 0.8774, 0.7478, 0.8984, 0.7287, 0.8984, 0.729, 0.8774, 0.7287, 0.8984, 0.7478, 0.8984, 0.7365, 0.9132, 0.7093, 0.8626, 0.7174, 0.8774, 0.7021, 0.8774, 0.7178, 0.8984, 0.7093, 0.9132, 0.7021, 0.8984, 0.7365, 0.8626, 0.729, 0.8774, 0.7174, 0.8774, 0.7093, 0.8626, 0.7021, 0.8984, 0.7021, 0.8774, 0.7174, 0.8774, 0.7178, 0.8984, 0.7174, 0.8774, 0.729, 0.8774, 0.7287, 0.8984, 0.7178, 0.8984, 0.5586, 0.7661, 0.5288, 0.7655, 0.5242, 0.7386, 0.5477, 0.7391, 0.6301, 0.7512, 0.589, 0.7512, 0.5947, 0.7313, 0.6245, 0.7313, 0.5288, 0.7655, 0.4866, 0.7655, 0.4912, 0.7386, 0.5242, 0.7386, 0.4866, 0.7655, 0.4568, 0.7661, 0.4678, 0.7391, 0.4912, 0.7386, 0.00994, 0.433, 0.05881, 0.4645, 0.04402, 0.4832, 0.004657, 0.4604, 0.6602, 0.7584, 0.6301, 0.7512, 0.6245, 0.7313, 0.6477, 0.7356, 0.589, 0.7512, 0.5589, 0.7584, 0.5714, 0.7356, 0.5947, 0.7313, 0.4044, 0.2536, 0.3556, 0.2851, 0.3503, 0.258, 0.3897, 0.2353, 0.1463, 0.3309, 0.157, 0.3115, 0.1614, 0.3185, 0.5029, 0.4074, 0.4923, 0.3885, 0.5073, 0.4004, 0.6217, 0.3584, 0.6098, 0.3058, 0.6548, 0.3076, 0.6442, 0.3358, 0.332, 0.8251, 0.3235, 0.8012, 0.3246, 0.7578, 0.3396, 0.7932, 0.3235, 0.8012, 0.293, 0.8012, 0.2921, 0.7578, 0.3246, 0.7578, 0.26, 0.435, 0.264, 0.4131, 0.2735, 0.439, 0.3301, 0.393, 0.343, 0.4255, 0.3089, 0.4109, 0.2983, 0.3829, 0.2921, 0.7578, 0.2915, 0.7306, 0.3253, 0.7307, 0.3246, 0.7578, 0.6442, 0.3358, 0.6548, 0.3076, 0.6889, 0.2937, 0.6761, 0.3262, 0.2476, 0.6283, 0.2848, 0.6373, 0.2704, 0.6531, 0.2484, 0.6452, 0.3186, 0.8358, 0.3362, 0.8451, 0.325, 0.8519, 0.3146, 0.8452, 0.2784, 0.8451, 0.296, 0.8358, 0.3, 0.8452, 0.2896, 0.8519, 0.264, 0.4131, 0.2758, 0.3606, 0.2983, 0.3829, 0.3089, 0.4109, 0.293, 0.8012, 0.2845, 0.825, 0.277, 0.7931, 0.2921, 0.7578, 0.6304, 0.08118, 0.5933, 0.09023, 0.5941, 0.07373, 0.6161, 0.06578, 0.2948, 0.9038, 0.277, 0.886, 0.2896, 0.8771, 0.3, 0.8875, 0.04775, 0.7498, 0.02287, 0.7531, 0.02581, 0.7325, 0.04035, 0.7306, 0.2497, 0.742, 0.2272, 0.742, 0.2311, 0.7306, 0.2458, 0.7306, 0.3376, 0.886, 0.3199, 0.9038, 0.3146, 0.8875, 0.325, 0.8771, 0.3089, 0.4109, 0.343, 0.4255, 0.3449, 0.4567, 0.3123, 0.4404, 0.321, 0.513, 0.3451, 0.5243, 0.3346, 0.5769, 0.3114, 0.566, 0.3114, 0.566, 0.3346, 0.5769, 0.3162, 0.6222, 0.2971, 0.6129, 0.2542, 0.8547, 0.2228, 0.8547, 0.2225, 0.8029, 0.2545, 0.8029, 0.2545, 0.8029, 0.2225, 0.8029, 0.2229, 0.7613, 0.2541, 0.7613, 0.07661, 0.9683, 0.04301, 0.9727, 0.04071, 0.9447, 0.07269, 0.9405, 0.0653, 0.8784, 0.03421, 0.8825, 0.02799, 0.8298, 0.05973, 0.8256, 0.05973, 0.8256, 0.02799, 0.8298, 0.02249, 0.7807, 0.05422, 0.7765, 0.6889, 0.2937, 0.6548, 0.3076, 0.6581, 0.2781, 0.6908, 0.2625, 0.6909, 0.1948, 0.6668, 0.2054, 0.6571, 0.1523, 0.6804, 0.1421, 0.6804, 0.1421, 0.6571, 0.1523, 0.6427, 0.1053, 0.662, 0.09681, 0.6548, 0.3076, 0.6098, 0.3058, 0.6193, 0.2799, 0.6581, 0.2781, 0.6668, 0.2054, 0.6284, 0.2021, 0.6068, 0.1561, 0.6571, 0.1523, 0.6571, 0.1523, 0.6068, 0.1561, 0.5948, 0.114, 0.6427, 0.1053, 0.6193, 0.2799, 0.6098, 0.3058, 0.6059, 0.2842, 0.2723, 0.8647, 0.2542, 0.8547, 0.2545, 0.8029, 0.277, 0.8132, 0.277, 0.8132, 0.2545, 0.8029, 0.2541, 0.7613, 0.2769, 0.7692, 0.2228, 0.8547, 0.2046, 0.8647, 0.1999, 0.8132, 0.2225, 0.8029, 0.2225, 0.8029, 0.1999, 0.8132, 0.2, 0.7692, 0.2229, 0.7613, 0.264, 0.4131, 0.3089, 0.4109, 0.3123, 0.4404, 0.2735, 0.439, 0.2826, 0.5163, 0.321, 0.513, 0.3114, 0.566, 0.2612, 0.5622, 0.2612, 0.5622, 0.3114, 0.566, 0.2971, 0.6129, 0.2492, 0.6043, 0.2735, 0.439, 0.3123, 0.4404, 0.3186, 0.4696, 0.2889, 0.4826, 0.2889, 0.4826, 0.3186, 0.4696, 0.321, 0.513, 0.2826, 0.5163, 0.26, 0.435, 0.2735, 0.439, 0.2889, 0.4826, 0.2766, 0.4871, 0.2233, 0.8904, 0.21, 0.8988, 0.2046, 0.8647, 0.2228, 0.8547, 0.6193, 0.2799, 0.6059, 0.2842, 0.6225, 0.2321, 0.6347, 0.2361, 0.2669, 0.8988, 0.2537, 0.8904, 0.2542, 0.8547, 0.2723, 0.8647, 0.6581, 0.2781, 0.6193, 0.2799, 0.6347, 0.2361, 0.6644, 0.249, 0.6644, 0.249, 0.6347, 0.2361, 0.6284, 0.2021, 0.6668, 0.2054, 0.6908, 0.2625, 0.6581, 0.2781, 0.6644, 0.249, 0.6918, 0.2329, 0.6918, 0.2329, 0.6644, 0.249, 0.6668, 0.2054, 0.6909, 0.1948, 0.07269, 0.9405, 0.04071, 0.9447, 0.03865, 0.9178, 0.06877, 0.9138, 0.06877, 0.9138, 0.03865, 0.9178, 0.03421, 0.8825, 0.0653, 0.8784, 0.2547, 0.9316, 0.2224, 0.9316, 0.2233, 0.8904, 0.2537, 0.8904, 0.2537, 0.8904, 0.2233, 0.8904, 0.2228, 0.8547, 0.2542, 0.8547, 0.3123, 0.4404, 0.3449, 0.4567, 0.3459, 0.4862, 0.3186, 0.4696, 0.3186, 0.4696, 0.3459, 0.4862, 0.3451, 0.5243, 0.321, 0.513, 0.2896, 0.8771, 0.2896, 0.8519, 0.3, 0.8598, 0.3, 0.8698, 0.3146, 0.8875, 0.3146, 0.8701, 0.325, 0.8771, 0.3146, 0.8875, 0.3, 0.8875, 0.3, 0.8698, 0.3146, 0.8701, 0.3, 0.8698, 0.3, 0.8875, 0.2896, 0.8771, 0.325, 0.8519, 0.3146, 0.8594, 0.3146, 0.8452, 0.3, 0.8598, 0.2896, 0.8519, 0.3, 0.8452, 0.325, 0.8771, 0.3146, 0.8701, 0.3146, 0.8594, 0.325, 0.8519, 0.3, 0.8452, 0.3146, 0.8452, 0.3146, 0.8594, 0.3, 0.8598, 0.3146, 0.8594, 0.3146, 0.8701, 0.3, 0.8698, 0.3, 0.8598, 0.07661, 0.773, 0.05422, 0.7765, 0.04775, 0.7498, 0.06536, 0.7471, 0.2541, 0.7613, 0.2229, 0.7613, 0.2272, 0.742, 0.2497, 0.742, 0.05422, 0.7765, 0.02249, 0.7807, 0.02287, 0.7531, 0.04775, 0.7498, 0.02249, 0.7807, 0.0, 0.7831, 0.005193, 0.755, 0.02287, 0.7531, 0.6427, 0.1053, 0.5948, 0.114, 0.5933, 0.09023, 0.6304, 0.08118, 0.2769, 0.7692, 0.2541, 0.7613, 0.2497, 0.742, 0.2674, 0.7468, 0.2229, 0.7613, 0.2, 0.7692, 0.2095, 0.7468, 0.2272, 0.742, 0.2492, 0.6043, 0.2971, 0.6129, 0.2848, 0.6373, 0.2476, 0.6283, 0.6613, 0.7273, 0.6872, 0.7194, 0.6872, 0.7669, 0.6605, 0.7623, 0.5766, 0.2788, 0.6059, 0.2842, 0.6098, 0.3058, 0.5917, 0.3092, 0.26, 0.435, 0.2296, 0.4399, 0.2458, 0.41, 0.264, 0.4131, 0.264, 0.4131, 0.2458, 0.41, 0.2697, 0.3498, 0.2758, 0.3606, 0.5917, 0.3092, 0.6098, 0.3058, 0.6217, 0.3584, 0.6157, 0.3694, 0.293, 0.8012, 0.3235, 0.8012, 0.329, 0.8358, 0.2841, 0.8358, 0.3235, 0.8012, 0.332, 0.8251, 0.329, 0.8358, 0.6217, 0.3584, 0.6418, 0.3489, 0.6157, 0.3694, 0.1508, 0.2675, 0.157, 0.3115, 0.1216, 0.2762, 0.4967, 0.451, 0.4689, 0.4417, 0.5029, 0.4074])
me_cylinder.materials.append(mat_cactus_mat)
me_cylinder.use_remesh_preserve_volume = False
me_cylinder.use_remesh_preserve_attributes = False
me_cylinder.use_mirror_vertex_groups = False
me_cylinder.update()
me_plane = bpy.data.meshes.new('Plane')
me_plane.from_pydata([(-18.0, 408.6, 305.3), (-18.0, 2.289e-05, 478.4), (-18.0, -408.6, 305.3), (18.0, 408.6, 305.3), (18.0, 7.629e-06, 478.4), (18.0, -408.6, 305.3), (-3.815e-05, -600.0, 100.0), (0.0, -400.0, 400.0), (4.578e-05, 4.578e-05, 600.0), (6.104e-05, 400.0, 400.0), (5.341e-05, 600.0, 100.0), (18.0, 0.0, 100.0), (18.0, -506.5, 100.0), (18.0, 506.5, 100.0), (-18.0, 0.0, 100.0), (-18.0, -506.5, 100.0), (-18.0, 506.5, 100.0), (18.0, -510.0, -18.97), (0.0, 0.0, 0.0), (-4.578e-05, -600.0, -18.97), (-2.747e-06, -420.0, -18.97), (-18.0, -510.0, -18.97), (4.578e-05, 600.0, -18.97), (-5.493e-06, -520.0, -37.94), (5.493e-06, 520.0, -37.94), (2.747e-06, 420.0, -18.97), (-18.0, 510.0, -18.97), (18.0, 510.0, -18.97), (-75.0, -402.2, 383.3), (-75.0, -576.6, 100.0), (-18.0, -485.3, 208.3), (-75.0, 402.2, 383.3), (-75.0, 4.005e-05, 550.0), (-18.0, 485.3, 208.3), (-18.0, 5.722e-06, 225.0), (-18.0, -258.6, 412.3), (-18.0, 258.6, 412.3), (-100.0, 600.0, -200.0), (-100.0, 200.0, -600.0), (75.0, -402.2, 383.3), (75.0, -576.6, 100.0), (18.0, -485.3, 208.3), (75.0, 402.2, 383.3), (75.0, 3.624e-05, 550.0), (18.0, 485.3, 208.3), (18.0, -5.722e-06, 225.0), (18.0, -258.6, 412.3), (18.0, 258.6, 412.3), (-2.48e-05, -550.0, 225.0), (2.67e-05, -200.0, 550.0), (5.722e-05, 200.0, 550.0), (5.913e-05, 550.0, 225.0), (-75.0, 576.6, 100.0), (-18.0, -333.1, 100.0), (-18.0, 333.1, 100.0), (75.0, 576.6, 100.0), (18.0, -333.1, 100.0), (18.0, 333.1, 100.0), (4.768e-05, 600.0, 20.26), (-4.387e-05, -600.0, 20.26), (13.5, 0.0, 25.0), (18.0, -504.1, 20.26), (18.0, 504.1, 20.26), (-13.5, 0.0, 25.0), (-18.0, -504.1, 20.26), (-18.0, 504.1, 20.26), (-2.06e-06, -305.0, -4.742), (2.06e-06, 305.0, -4.743), (-4.196e-05, -580.0, -33.2), (13.5, -517.5, -33.2), (-13.5, -517.5, -33.2), (-3.433e-06, -455.0, -33.2), (75.0, -577.5, -18.97), (13.5, -442.5, -18.97), (-75.0, -577.5, -18.97), (-13.5, -442.5, -18.97), (4.196e-05, 580.0, -33.2), (13.5, 517.5, -33.2), (-13.5, 517.5, -33.2), (3.433e-06, 455.0, -33.2), (75.0, 577.5, -18.97), (-75.0, 577.5, -18.97), (-13.5, 442.5, -18.97), (13.5, 442.5, -18.97), (-75.0, -533.8, 220.8), (-75.0, 533.8, 220.8), (-100.0, 600.0, -200.0), (-75.0, -214.7, 508.3), (-75.0, 214.7, 508.3), (-100.0, 200.0, -600.0), (-18.0, 318.5, 220.8), (-18.0, -318.5, 220.8), (-100.0, 600.0, -200.0), (-100.0, 200.0, -600.0), (75.0, -533.8, 220.8), (75.0, -214.7, 508.3), (75.0, 533.8, 220.8), (18.0, -318.5, 220.8), (75.0, 214.7, 508.3), (18.0, 318.5, 220.8), (-75.0, -576.0, 20.26), (-75.0, 576.0, 20.26), (-15.12, -356.1, 12.96), (-15.12, 356.1, 12.96), (75.0, -576.0, 20.26), (75.0, 576.0, 20.26), (15.12, -356.1, 12.96), (15.12, 356.1, 12.96), (55.56, -563.3, -29.51), (-55.56, -563.3, -29.51), (10.0, -467.8, -29.51), (-10.0, -467.8, -29.51), (55.56, 563.3, -29.51), (-55.56, 563.3, -29.51), (10.0, 467.8, -29.51), (-10.0, 467.8, -29.51)], [], [(0, 36, 88, 31), (0, 31, 85, 33), (0, 33, 90, 36), (1, 35, 87, 32), (1, 32, 88, 36), (1, 36, 90, 34), (1, 34, 91, 35), (2, 30, 84, 28), (2, 28, 87, 35), (2, 35, 91, 30), (3, 42, 98, 47), (3, 47, 99, 44), (3, 44, 96, 42), (4, 43, 95, 46), (4, 46, 97, 45), (4, 45, 99, 47), (4, 47, 98, 43), (5, 39, 94, 41), (5, 41, 97, 46), (5, 46, 95, 39), (6, 29, 100, 59), (6, 59, 104, 40), (6, 40, 94, 48), (6, 48, 84, 29), (7, 28, 84, 48), (7, 48, 94, 39), (7, 39, 95, 49), (7, 49, 87, 28), (8, 32, 87, 49), (8, 49, 95, 43), (8, 43, 98, 50), (8, 50, 88, 32), (9, 31, 88, 50), (9, 50, 98, 42), (9, 42, 96, 51), (9, 51, 85, 31), (10, 52, 85, 51), (10, 51, 96, 55), (10, 55, 105, 58), (10, 58, 101, 52), (11, 45, 97, 56), (11, 56, 106, 60), (11, 60, 107, 57), (11, 57, 99, 45), (12, 41, 94, 40), (12, 40, 104, 61), (12, 61, 106, 56), (12, 56, 97, 41), (13, 44, 99, 57), (13, 57, 107, 62), (13, 62, 105, 55), (13, 55, 96, 44), (14, 53, 91, 34), (14, 34, 90, 54), (14, 54, 103, 63), (14, 63, 102, 53), (15, 29, 84, 30), (15, 30, 91, 53), (15, 53, 102, 64), (15, 64, 100, 29), (16, 54, 90, 33), (16, 33, 85, 52), (16, 52, 101, 65), (16, 65, 103, 54), (17, 73, 106, 61), (17, 61, 104, 72), (17, 72, 108, 69), (17, 69, 110, 73), (18, 60, 106, 66), (18, 66, 102, 63), (18, 63, 103, 67), (18, 67, 107, 60), (19, 72, 104, 59), (19, 59, 100, 74), (19, 74, 109, 68), (19, 68, 108, 72), (20, 75, 102, 66), (20, 66, 106, 73), (20, 73, 110, 71), (20, 71, 111, 75), (21, 74, 100, 64), (21, 64, 102, 75), (21, 75, 111, 70), (21, 70, 109, 74), (22, 81, 101, 58), (22, 58, 105, 80), (22, 80, 112, 76), (22, 76, 113, 81), (23, 68, 109, 70), (23, 70, 111, 71), (23, 71, 110, 69), (23, 69, 108, 68), (24, 78, 113, 76), (24, 76, 112, 77), (24, 77, 114, 79), (24, 79, 115, 78), (25, 83, 107, 67), (25, 67, 103, 82), (25, 82, 115, 79), (25, 79, 114, 83), (26, 82, 103, 65), (26, 65, 101, 81), (26, 81, 113, 78), (26, 78, 115, 82), (27, 80, 105, 62), (27, 62, 107, 83), (27, 83, 114, 77), (27, 77, 112, 80)])
me_plane.polygons.foreach_set('use_smooth', [True] * 108)
me_plane.polygons.foreach_set('material_index', [0, 0, 1, 0, 0, 1, 1, 0, 0, 1, 0, 1, 0, 0, 1, 1, 0, 0, 1, 0, 0, 0, 0, 0, 0, 0, 0, 0, 0, 0, 0, 0, 0, 0, 0, 0, 0, 0, 0, 0, 1, 1, 1, 1, 0, 0, 1, 1, 1, 1, 0, 0, 1, 1, 1, 1, 0, 1, 1, 0, 1, 0, 0, 1, 1, 0, 0, 1, 1, 1, 1, 1, 0, 0, 0, 0, 1, 1, 1, 1, 0, 1, 1, 0, 0, 0, 0, 0, 0, 1, 1, 0, 0, 0, 1, 1, 1, 1, 1, 1, 1, 0, 0, 1, 0, 1, 1, 0])
_uv = me_plane.uv_layers.new(name='UVMap')
_uv.uv.foreach_set('vector', [0.1696, 0.14, 0.09748, 0.2644, 0.02808, 0.3009, 0.1123, 0.1454, 0.1696, 0.14, 0.1123, 0.1454, 0.2219, 0.03622, 0.235, 0.07648, 0.1696, 0.14, 0.235, 0.07648, 0.2266, 0.2147, 0.09748, 0.2644, 0.05292, 0.4789, 0.09748, 0.6934, 0.02808, 0.6569, 0.0, 0.4789, 0.05292, 0.4789, 0.0, 0.4789, 0.02808, 0.3009, 0.09748, 0.2644, 0.05292, 0.4789, 0.09748, 0.2644, 0.2266, 0.2147, 0.2237, 0.4789, 0.05292, 0.4789, 0.2237, 0.4789, 0.2266, 0.743, 0.09748, 0.6934, 0.1696, 0.8177, 0.235, 0.8813, 0.2219, 0.9215, 0.1123, 0.8124, 0.1696, 0.8177, 0.1123, 0.8124, 0.02808, 0.6569, 0.09748, 0.6934, 0.1696, 0.8177, 0.09748, 0.6934, 0.2266, 0.743, 0.235, 0.8813, 0.5678, 0.8177, 0.5105, 0.8124, 0.4262, 0.6569, 0.4956, 0.6934, 0.5678, 0.8177, 0.4956, 0.6934, 0.6247, 0.743, 0.6331, 0.8813, 0.5678, 0.8177, 0.6331, 0.8813, 0.62, 0.9215, 0.5105, 0.8124, 0.4511, 0.4789, 0.3981, 0.4789, 0.4262, 0.3009, 0.4956, 0.2644, 0.4511, 0.4789, 0.4956, 0.2644, 0.6247, 0.2147, 0.6219, 0.4789, 0.4511, 0.4789, 0.6219, 0.4789, 0.6247, 0.743, 0.4956, 0.6934, 0.4511, 0.4789, 0.4956, 0.6934, 0.4262, 0.6569, 0.3981, 0.4789, 0.5678, 0.14, 0.5105, 0.1454, 0.62, 0.03622, 0.6331, 0.07648, 0.5678, 0.14, 0.6331, 0.07648, 0.6247, 0.2147, 0.4956, 0.2644, 0.5678, 0.14, 0.4956, 0.2644, 0.4262, 0.3009, 0.5105, 0.1454, 0.8472, 0.07729, 0.7963, 0.08934, 0.7963, 0.03784, 0.8472, 0.02548, 0.8472, 0.07729, 0.8472, 0.02548, 0.8981, 0.03784, 0.8981, 0.08934, 0.8472, 0.07729, 0.8981, 0.08934, 0.8981, 0.1899, 0.8472, 0.1843, 0.8472, 0.07729, 0.8472, 0.1843, 0.7963, 0.1899, 0.7963, 0.08934, 0.8472, 0.3752, 0.7963, 0.3633, 0.7963, 0.1899, 0.8472, 0.1843, 0.8472, 0.3752, 0.8472, 0.1843, 0.8981, 0.1899, 0.8981, 0.3633, 0.8472, 0.3752, 0.8981, 0.3633, 0.8981, 0.5411, 0.8472, 0.5758, 0.8472, 0.3752, 0.8472, 0.5758, 0.7963, 0.5411, 0.7963, 0.3633, 0.8472, 0.7113, 0.7963, 0.6788, 0.7963, 0.5411, 0.8472, 0.5758, 0.8472, 0.7113, 0.8472, 0.5758, 0.8981, 0.5411, 0.8981, 0.6788, 0.9491, 0.7113, 0.8981, 0.6788, 0.8981, 0.5411, 0.9491, 0.5758, 0.9491, 0.7113, 0.9491, 0.5758, 1.0, 0.5411, 1.0, 0.6788, 0.9491, 0.3752, 1.0, 0.3633, 1.0, 0.5411, 0.9491, 0.5758, 0.9491, 0.3752, 0.9491, 0.5758, 0.8981, 0.5411, 0.8981, 0.3633, 0.9491, 0.3752, 0.8981, 0.3633, 0.8981, 0.1899, 0.9491, 0.1843, 0.9491, 0.3752, 0.9491, 0.1843, 1.0, 0.1899, 1.0, 0.3633, 0.9491, 0.07729, 1.0, 0.08934, 1.0, 0.1899, 0.9491, 0.1843, 0.9491, 0.07729, 0.9491, 0.1843, 0.8981, 0.1899, 0.8981, 0.08934, 0.9491, 0.07729, 0.8981, 0.08934, 0.8981, 0.03784, 0.9491, 0.02548, 0.9491, 0.07729, 0.9491, 0.02548, 1.0, 0.03784, 1.0, 0.08934, 0.7061, 0.4789, 0.6219, 0.4789, 0.6247, 0.2147, 0.7061, 0.2027, 0.7061, 0.4789, 0.7061, 0.2027, 0.765, 0.1836, 0.7571, 0.4789, 0.7061, 0.4789, 0.7571, 0.4789, 0.765, 0.7742, 0.7061, 0.7551, 0.7061, 0.4789, 0.7061, 0.7551, 0.6247, 0.743, 0.6219, 0.4789, 0.7061, 0.05889, 0.6331, 0.07648, 0.62, 0.03622, 0.7015, 0.0007286, 0.7061, 0.05889, 0.7015, 0.0007286, 0.7552, 0.001219, 0.7599, 0.06085, 0.7061, 0.05889, 0.7599, 0.06085, 0.765, 0.1836, 0.7061, 0.2027, 0.7061, 0.05889, 0.7061, 0.2027, 0.6247, 0.2147, 0.6331, 0.07648, 0.7061, 0.8989, 0.6331, 0.8813, 0.6247, 0.743, 0.7061, 0.7551, 0.7061, 0.8989, 0.7061, 0.7551, 0.765, 0.7742, 0.7599, 0.8969, 0.7061, 0.8989, 0.7599, 0.8969, 0.7552, 0.9565, 0.7015, 0.957, 0.7061, 0.8989, 0.7015, 0.957, 0.62, 0.9215, 0.6331, 0.8813, 0.308, 0.4789, 0.308, 0.7551, 0.2266, 0.743, 0.2237, 0.4789, 0.308, 0.4789, 0.2237, 0.4789, 0.2266, 0.2147, 0.308, 0.2027, 0.308, 0.4789, 0.308, 0.2027, 0.3669, 0.1836, 0.3589, 0.4789, 0.308, 0.4789, 0.3589, 0.4789, 0.3669, 0.7742, 0.308, 0.7551, 0.308, 0.8989, 0.3033, 0.957, 0.2219, 0.9215, 0.235, 0.8813, 0.308, 0.8989, 0.235, 0.8813, 0.2266, 0.743, 0.308, 0.7551, 0.308, 0.8989, 0.308, 0.7551, 0.3669, 0.7742, 0.3617, 0.8969, 0.308, 0.8989, 0.3617, 0.8969, 0.3571, 0.9565, 0.3033, 0.957, 0.308, 0.05889, 0.308, 0.2027, 0.2266, 0.2147, 0.235, 0.07648, 0.308, 0.05889, 0.235, 0.07648, 0.2219, 0.03622, 0.3033, 0.0007287, 0.308, 0.05889, 0.3033, 0.0007287, 0.3571, 0.001219, 0.3617, 0.06085, 0.308, 0.05889, 0.3617, 0.06085, 0.3669, 0.1836, 0.308, 0.2027, 0.7863, 0.05597, 0.7867, 0.1119, 0.765, 0.1836, 0.7599, 0.06085, 0.7863, 0.05597, 0.7599, 0.06085, 0.7552, 0.001219, 0.7817, 0.0, 0.7863, 0.05597, 0.7817, 0.0, 0.7904, 0.01175, 0.7963, 0.04975, 0.7863, 0.05597, 0.7963, 0.04975, 0.7941, 0.09098, 0.7867, 0.1119, 0.775, 0.4789, 0.7571, 0.4789, 0.765, 0.1836, 0.7782, 0.226, 0.3769, 0.4789, 0.3801, 0.7318, 0.3669, 0.7742, 0.3589, 0.4789, 0.3769, 0.4789, 0.3589, 0.4789, 0.3669, 0.1836, 0.3801, 0.226, 0.775, 0.4789, 0.7782, 0.7318, 0.765, 0.7742, 0.7571, 0.4789, 0.8472, 0.0, 0.8981, 0.0116, 0.8981, 0.03784, 0.8472, 0.02548, 0.8472, 0.0, 0.8472, 0.02548, 0.7963, 0.03784, 0.7963, 0.0116, 0.8362, 0.7198, 0.8888, 0.7113, 0.8812, 0.7281, 0.8425, 0.7342, 0.8362, 0.7198, 0.8425, 0.7342, 0.8128, 0.7658, 0.7963, 0.7623, 0.3897, 0.8272, 0.3886, 0.8458, 0.3669, 0.7742, 0.3801, 0.7318, 0.7878, 0.1306, 0.7782, 0.226, 0.765, 0.1836, 0.7867, 0.1119, 0.8868, 0.8557, 0.8721, 0.8433, 0.8677, 0.8225, 0.8776, 0.8285, 0.8868, 0.8557, 0.8776, 0.8285, 0.88, 0.8157, 0.8888, 0.8341, 0.3882, 0.9018, 0.3835, 0.9578, 0.3571, 0.9565, 0.3617, 0.8969, 0.3882, 0.9018, 0.3617, 0.8969, 0.3669, 0.7742, 0.3886, 0.8458, 0.3882, 0.9018, 0.3886, 0.8458, 0.3959, 0.8668, 0.3981, 0.908, 0.3882, 0.9018, 0.3981, 0.908, 0.3922, 0.946, 0.3835, 0.9578, 0.9491, 0.0, 1.0, 0.0116, 1.0, 0.03784, 0.9491, 0.02548, 0.9491, 0.0, 0.9491, 0.02548, 0.8981, 0.03784, 0.8981, 0.0116, 0.8362, 0.8642, 0.8888, 0.8557, 0.8803, 0.8735, 0.8412, 0.88, 0.8362, 0.8642, 0.8412, 0.88, 0.8118, 0.9113, 0.7963, 0.9066, 0.8596, 0.7792, 0.8425, 0.7342, 0.8812, 0.7281, 0.8684, 0.7768, 0.8596, 0.7792, 0.8684, 0.7768, 0.88, 0.8157, 0.8776, 0.8285, 0.8596, 0.7792, 0.8776, 0.8285, 0.8677, 0.8225, 0.8517, 0.7859, 0.8596, 0.7792, 0.8517, 0.7859, 0.8128, 0.7658, 0.8425, 0.7342, 0.8578, 0.9255, 0.8504, 0.9317, 0.8118, 0.9113, 0.8412, 0.88, 0.8578, 0.9255, 0.8412, 0.88, 0.8803, 0.8735, 0.867, 0.9226, 0.8578, 0.9255, 0.867, 0.9226, 0.879, 0.9611, 0.8763, 0.9743, 0.8578, 0.9255, 0.8763, 0.9743, 0.8667, 0.9679, 0.8504, 0.9317, 0.7878, 0.8272, 0.7867, 0.8458, 0.765, 0.7742, 0.7782, 0.7318, 0.3897, 0.1306, 0.3801, 0.226, 0.3669, 0.1836, 0.3886, 0.1119, 0.8868, 1.0, 0.8721, 0.9876, 0.8667, 0.9679, 0.8763, 0.9743, 0.8868, 1.0, 0.8763, 0.9743, 0.879, 0.9611, 0.8888, 0.9784, 0.3882, 0.05597, 0.3886, 0.1119, 0.3669, 0.1836, 0.3617, 0.06085, 0.3882, 0.05597, 0.3617, 0.06085, 0.3571, 0.001219, 0.3835, 0.0, 0.3882, 0.05597, 0.3835, 0.0, 0.3922, 0.01175, 0.3981, 0.04975, 0.3882, 0.05597, 0.3981, 0.04975, 0.3959, 0.09099, 0.3886, 0.1119, 0.7863, 0.9018, 0.7817, 0.9578, 0.7552, 0.9565, 0.7599, 0.8969, 0.7863, 0.9018, 0.7599, 0.8969, 0.765, 0.7742, 0.7867, 0.8458, 0.7863, 0.9018, 0.7867, 0.8458, 0.7941, 0.8668, 0.7963, 0.908, 0.7863, 0.9018, 0.7963, 0.908, 0.7904, 0.946, 0.7817, 0.9578])
me_plane.materials.append(mat_portal_mat)
me_plane.materials.append(mat_portal_matworld)
me_plane.use_remesh_preserve_volume = False
me_plane.use_remesh_preserve_attributes = False
me_plane.use_mirror_vertex_groups = False
me_plane.update()
me_plane.normals_split_custom_set([tuple(v) for v in zip(*[iter([-0.8938, -0.3254, -0.3086, -0.9188, -0.1916, -0.345, -0.9317, 0.2207, 0.2884, -0.936, 0.2776, 0.2165, -0.8938, -0.3254, -0.3086, -0.936, 0.2776, 0.2165, -0.933, 0.2783, 0.2282, -0.8917, -0.397, -0.2172, -0.8938, -0.3254, -0.3086, -0.8917, -0.397, -0.2172, -1.0, 8.724e-09, 1.458e-08, -0.9188, -0.1916, -0.345, -0.9364, 3.687e-08, -0.3508, -0.9188, 0.1916, -0.345, -0.9317, -0.2207, 0.2884, -0.9579, 3.609e-08, 0.2872, -0.9364, 3.687e-08, -0.3508, -0.9579, 3.609e-08, 0.2872, -0.9317, 0.2207, 0.2884, -0.9188, -0.1916, -0.345, -0.9364, 3.687e-08, -0.3508, -0.9188, -0.1916, -0.345, -1.0, 8.724e-09, 1.458e-08, -1.0, 1.2e-08, 1.557e-08, -0.9364, 3.687e-08, -0.3508, -1.0, 1.2e-08, 1.557e-08, -1.0, 7.982e-09, 4.103e-09, -0.9188, 0.1916, -0.345, -0.8938, 0.3254, -0.3086, -0.8917, 0.397, -0.2172, -0.933, -0.2783, 0.2282, -0.936, -0.2776, 0.2165, -0.8938, 0.3254, -0.3086, -0.936, -0.2776, 0.2165, -0.9317, -0.2207, 0.2884, -0.9188, 0.1916, -0.345, -0.8938, 0.3254, -0.3086, -0.9188, 0.1916, -0.345, -1.0, 7.982e-09, 4.103e-09, -0.8917, 0.397, -0.2172, 0.8938, -0.3254, -0.3086, 0.936, 0.2776, 0.2165, 0.9317, 0.2207, 0.2884, 0.9188, -0.1916, -0.345, 0.8938, -0.3254, -0.3086, 0.9188, -0.1916, -0.345, 1.0, -1.473e-08, -2.496e-08, 0.8917, -0.397, -0.2172, 0.8938, -0.3254, -0.3086, 0.8917, -0.397, -0.2172, 0.933, 0.2783, 0.2282, 0.936, 0.2776, 0.2165, 0.9364, -1.529e-08, -0.3508, 0.9579, -7.217e-08, 0.2872, 0.9317, -0.2207, 0.2884, 0.9188, 0.1916, -0.345, 0.9364, -1.529e-08, -0.3508, 0.9188, 0.1916, -0.345, 1.0, -5.407e-09, -6.4e-09, 1.0, -6.672e-09, -1.469e-08, 0.9364, -1.529e-08, -0.3508, 1.0, -6.672e-09, -1.469e-08, 1.0, -1.473e-08, -2.496e-08, 0.9188, -0.1916, -0.345, 0.9364, -1.529e-08, -0.3508, 0.9188, -0.1916, -0.345, 0.9317, 0.2207, 0.2884, 0.9579, -7.217e-08, 0.2872, 0.8938, 0.3254, -0.3086, 0.936, -0.2776, 0.2165, 0.933, -0.2783, 0.2282, 0.8917, 0.397, -0.2172, 0.8938, 0.3254, -0.3086, 0.8917, 0.397, -0.2172, 1.0, -5.407e-09, -6.4e-09, 0.9188, 0.1916, -0.345, 0.8938, 0.3254, -0.3086, 0.9188, 0.1916, -0.345, 0.9317, -0.2207, 0.2884, 0.936, -0.2776, 0.2165, 0.0, -0.985, 0.1725, -0.9299, -0.3529, 0.1034, -0.9602, -0.2788, -0.01527, -1.491e-08, -1.0, 0.007522, 0.0, -0.985, 0.1725, -1.491e-08, -1.0, 0.007522, 0.9602, -0.2788, -0.01527, 0.9299, -0.3529, 0.1034, 0.0, -0.985, 0.1725, 0.9299, -0.3529, 0.1034, 0.933, -0.2783, 0.2282, 0.0, -0.8663, 0.4995, 0.0, -0.985, 0.1725, 0.0, -0.8663, 0.4995, -0.933, -0.2783, 0.2282, -0.9299, -0.3529, 0.1034, 9.882e-09, -0.6694, 0.7429, -0.936, -0.2776, 0.2165, -0.933, -0.2783, 0.2282, 0.0, -0.8663, 0.4995, 9.882e-09, -0.6694, 0.7429, 0.0, -0.8663, 0.4995, 0.933, -0.2783, 0.2282, 0.936, -0.2776, 0.2165, 9.882e-09, -0.6694, 0.7429, 0.936, -0.2776, 0.2165, 0.9317, -0.2207, 0.2884, 5.611e-09, -0.3705, 0.9288, 9.882e-09, -0.6694, 0.7429, 5.611e-09, -0.3705, 0.9288, -0.9317, -0.2207, 0.2884, -0.936, -0.2776, 0.2165, 6.132e-08, 1.839e-08, 1.0, -0.9579, 3.609e-08, 0.2872, -0.9317, -0.2207, 0.2884, 5.611e-09, -0.3705, 0.9288, 6.132e-08, 1.839e-08, 1.0, 5.611e-09, -0.3705, 0.9288, 0.9317, -0.2207, 0.2884, 0.9579, -7.217e-08, 0.2872, 6.132e-08, 1.839e-08, 1.0, 0.9579, -7.217e-08, 0.2872, 0.9317, 0.2207, 0.2884, 3.367e-08, 0.3705, 0.9288, 6.132e-08, 1.839e-08, 1.0, 3.367e-08, 0.3705, 0.9288, -0.9317, 0.2207, 0.2884, -0.9579, 3.609e-08, 0.2872, 0.0, 0.6694, 0.7429, -0.936, 0.2776, 0.2165, -0.9317, 0.2207, 0.2884, 3.367e-08, 0.3705, 0.9288, 0.0, 0.6694, 0.7429, 3.367e-08, 0.3705, 0.9288, 0.9317, 0.2207, 0.2884, 0.936, 0.2776, 0.2165, 0.0, 0.6694, 0.7429, 0.936, 0.2776, 0.2165, 0.933, 0.2783, 0.2282, 3.521e-08, 0.8663, 0.4995, 0.0, 0.6694, 0.7429, 3.521e-08, 0.8663, 0.4995, -0.933, 0.2783, 0.2282, -0.936, 0.2776, 0.2165, 3.122e-08, 0.985, 0.1725, -0.9299, 0.3529, 0.1034, -0.933, 0.2783, 0.2282, 3.521e-08, 0.8663, 0.4995, 3.122e-08, 0.985, 0.1725, 3.521e-08, 0.8663, 0.4995, 0.933, 0.2783, 0.2282, 0.9299, 0.3529, 0.1034, 3.122e-08, 0.985, 0.1725, 0.9299, 0.3529, 0.1034, 0.9602, 0.2788, -0.01527, -4.97e-09, 1.0, 0.007522, 3.122e-08, 0.985, 0.1725, -4.97e-09, 1.0, 0.007522, -0.9602, 0.2788, -0.01527, -0.9299, 0.3529, 0.1034, 0.9997, -3.045e-09, -0.02298, 1.0, -6.672e-09, -1.469e-08, 1.0, -5.407e-09, -6.4e-09, 0.9998, 0.002702, -0.0172, 0.9997, -3.045e-09, -0.02298, 0.9998, 0.002702, -0.0172, 0.9462, 0.063, -0.3175, 0.9538, -1.188e-08, -0.3003, 0.9997, -3.045e-09, -0.02298, 0.9538, -1.188e-08, -0.3003, 0.9462, -0.063, -0.3175, 0.9998, -0.002702, -0.0172, 0.9997, -3.045e-09, -0.02298, 0.9998, -0.002702, -0.0172, 1.0, -1.473e-08, -2.496e-08, 1.0, -6.672e-09, -1.469e-08, 0.9267, 0.3715, -0.05698, 0.8917, 0.397, -0.2172, 0.933, -0.2783, 0.2282, 0.9299, -0.3529, 0.1034, 0.9267, 0.3715, -0.05698, 0.9299, -0.3529, 0.1034, 0.9602, -0.2788, -0.01527, 0.9444, 0.327, -0.03438, 0.9267, 0.3715, -0.05698, 0.9444, 0.327, -0.03438, 0.9462, 0.063, -0.3175, 0.9998, 0.002702, -0.0172, 0.9267, 0.3715, -0.05698, 0.9998, 0.002702, -0.0172, 1.0, -5.407e-09, -6.4e-09, 0.8917, 0.397, -0.2172, 0.9267, -0.3715, -0.05698, 0.8917, -0.397, -0.2172, 1.0, -1.473e-08, -2.496e-08, 0.9998, -0.002702, -0.0172, 0.9267, -0.3715, -0.05698, 0.9998, -0.002702, -0.0172, 0.9462, -0.063, -0.3175, 0.9444, -0.327, -0.03438, 0.9267, -0.3715, -0.05698, 0.9444, -0.327, -0.03438, 0.9602, 0.2788, -0.01527, 0.9299, 0.3529, 0.1034, 0.9267, -0.3715, -0.05698, 0.9299, 0.3529, 0.1034, 0.933, 0.2783, 0.2282, 0.8917, -0.397, -0.2172, -0.9997, 8.599e-09, -0.02298, -0.9998, 0.002702, -0.0172, -1.0, 7.982e-09, 4.103e-09, -1.0, 1.2e-08, 1.557e-08, -0.9997, 8.599e-09, -0.02298, -1.0, 1.2e-08, 1.557e-08, -1.0, 8.724e-09, 1.458e-08, -0.9998, -0.002702, -0.0172, -0.9997, 8.599e-09, -0.02298, -0.9998, -0.002702, -0.0172, -0.9462, -0.063, -0.3175, -0.9538, 3.449e-09, -0.3003, -0.9997, 8.599e-09, -0.02298, -0.9538, 3.449e-09, -0.3003, -0.9462, 0.063, -0.3175, -0.9998, 0.002702, -0.0172, -0.9267, 0.3715, -0.05698, -0.9299, -0.3529, 0.1034, -0.933, -0.2783, 0.2282, -0.8917, 0.397, -0.2172, -0.9267, 0.3715, -0.05698, -0.8917, 0.397, -0.2172, -1.0, 7.982e-09, 4.103e-09, -0.9998, 0.002702, -0.0172, -0.9267, 0.3715, -0.05698, -0.9998, 0.002702, -0.0172, -0.9462, 0.063, -0.3175, -0.9444, 0.327, -0.03438, -0.9267, 0.3715, -0.05698, -0.9444, 0.327, -0.03438, -0.9602, -0.2788, -0.01527, -0.9299, -0.3529, 0.1034, -0.9267, -0.3715, -0.05698, -0.9998, -0.002702, -0.0172, -1.0, 8.724e-09, 1.458e-08, -0.8917, -0.397, -0.2172, -0.9267, -0.3715, -0.05698, -0.8917, -0.397, -0.2172, -0.933, 0.2783, 0.2282, -0.9299, 0.3529, 0.1034, -0.9267, -0.3715, -0.05698, -0.9299, 0.3529, 0.1034, -0.9602, 0.2788, -0.01527, -0.9444, -0.327, -0.03438, -0.9267, -0.3715, -0.05698, -0.9444, -0.327, -0.03438, -0.9462, -0.063, -0.3175, -0.9998, -0.002702, -0.0172, 0.9009, 0.3363, -0.2743, 0.8741, 0.1574, -0.4596, 0.9462, 0.063, -0.3175, 0.9444, 0.327, -0.03438, 0.9009, 0.3363, -0.2743, 0.9444, 0.327, -0.03438, 0.9602, -0.2788, -0.01527, 0.8446, -0.3026, -0.4417, 0.9009, 0.3363, -0.2743, 0.8446, -0.3026, -0.4417, 0.4786, 0.0815, -0.8743, 0.5088, 0.1877, -0.8402, 0.9009, 0.3363, -0.2743, 0.5088, 0.1877, -0.8402, 0.6871, 0.1189, -0.7168, 0.8741, 0.1574, -0.4596, -6.922e-08, -1.785e-08, -1.0, 0.9538, -1.188e-08, -0.3003, 0.9462, 0.063, -0.3175, 0.0, 0.06456, -0.9979, -6.922e-08, -1.785e-08, -1.0, 0.0, 0.06456, -0.9979, -0.9462, 0.063, -0.3175, -0.9538, 3.449e-09, -0.3003, -6.922e-08, -1.785e-08, -1.0, -0.9538, 3.449e-09, -0.3003, -0.9462, -0.063, -0.3175, -1.977e-07, -0.06456, -0.9979, -6.922e-08, -1.785e-08, -1.0, -1.977e-07, -0.06456, -0.9979, 0.9462, -0.063, -0.3175, 0.9538, -1.188e-08, -0.3003, 8.549e-08, -0.8936, -0.4489, 0.8446, -0.3026, -0.4417, 0.9602, -0.2788, -0.01527, -1.491e-08, -1.0, 0.007522, 8.549e-08, -0.8936, -0.4489, -1.491e-08, -1.0, 0.007522, -0.9602, -0.2788, -0.01527, -0.8446, -0.3026, -0.4417, 8.549e-08, -0.8936, -0.4489, -0.8446, -0.3026, -0.4417, -0.4786, 0.0815, -0.8742, 4.594e-08, -0.3212, -0.947, 8.549e-08, -0.8936, -0.4489, 4.594e-08, -0.3212, -0.947, 0.4786, 0.0815, -0.8743, 0.8446, -0.3026, -0.4417, -6.007e-08, 0.2471, -0.969, -0.8741, 0.1574, -0.4596, -0.9462, 0.063, -0.3175, 0.0, 0.06456, -0.9979, -6.007e-08, 0.2471, -0.969, 0.0, 0.06456, -0.9979, 0.9462, 0.063, -0.3175, 0.8741, 0.1574, -0.4596, -6.007e-08, 0.2471, -0.969, 0.8741, 0.1574, -0.4596, 0.6871, 0.1189, -0.7168, -2.596e-07, 0.2795, -0.9602, -6.007e-08, 0.2471, -0.969, -2.596e-07, 0.2795, -0.9602, -0.6871, 0.1189, -0.7168, -0.8741, 0.1574, -0.4596, -0.9009, 0.3363, -0.2743, -0.8446, -0.3026, -0.4417, -0.9602, -0.2788, -0.01527, -0.9444, 0.327, -0.03438, -0.9009, 0.3363, -0.2743, -0.9444, 0.327, -0.03438, -0.9462, 0.063, -0.3175, -0.8741, 0.1574, -0.4596, -0.9009, 0.3363, -0.2743, -0.8741, 0.1574, -0.4596, -0.6871, 0.1189, -0.7168, -0.5088, 0.1877, -0.8402, -0.9009, 0.3363, -0.2743, -0.5088, 0.1877, -0.8402, -0.4786, 0.0815, -0.8742, -0.8446, -0.3026, -0.4417, -1.282e-07, 0.8936, -0.4489, -0.8446, 0.3026, -0.4417, -0.9602, 0.2788, -0.01527, -4.97e-09, 1.0, 0.007522, -1.282e-07, 0.8936, -0.4489, -4.97e-09, 1.0, 0.007522, 0.9602, 0.2788, -0.01527, 0.8446, 0.3026, -0.4417, -1.282e-07, 0.8936, -0.4489, 0.8446, 0.3026, -0.4417, 0.4786, -0.0815, -0.8742, -2.195e-07, 0.3212, -0.947, -1.282e-07, 0.8936, -0.4489, -2.195e-07, 0.3212, -0.947, -0.4786, -0.0815, -0.8742, -0.8446, 0.3026, -0.4417, -1.953e-07, 0.02057, -0.9998, 4.594e-08, -0.3212, -0.947, -0.4786, 0.0815, -0.8742, -0.5088, 0.1877, -0.8402, -1.953e-07, 0.02057, -0.9998, -0.5088, 0.1877, -0.8402, -0.6871, 0.1189, -0.7168, -2.596e-07, 0.2795, -0.9602, -1.953e-07, 0.02057, -0.9998, -2.596e-07, 0.2795, -0.9602, 0.6871, 0.1189, -0.7168, 0.5088, 0.1877, -0.8402, -1.953e-07, 0.02057, -0.9998, 0.5088, 0.1877, -0.8402, 0.4786, 0.0815, -0.8743, 4.594e-08, -0.3212, -0.947, -2.403e-07, -0.02057, -0.9998, -0.5088, -0.1877, -0.8402, -0.4786, -0.0815, -0.8742, -2.195e-07, 0.3212, -0.947, -2.403e-07, -0.02057, -0.9998, -2.195e-07, 0.3212, -0.947, 0.4786, -0.0815, -0.8742, 0.5088, -0.1877, -0.8402, -2.403e-07, -0.02057, -0.9998, 0.5088, -0.1877, -0.8402, 0.6871, -0.1189, -0.7168, -2.242e-07, -0.2795, -0.9602, -2.403e-07, -0.02057, -0.9998, -2.242e-07, -0.2795, -0.9602, -0.6871, -0.1189, -0.7168, -0.5088, -0.1877, -0.8402, -3.471e-07, -0.2471, -0.969, 0.8741, -0.1574, -0.4596, 0.9462, -0.063, -0.3175, -1.977e-07, -0.06456, -0.9979, -3.471e-07, -0.2471, -0.969, -1.977e-07, -0.06456, -0.9979, -0.9462, -0.063, -0.3175, -0.8741, -0.1574, -0.4596, -3.471e-07, -0.2471, -0.969, -0.8741, -0.1574, -0.4596, -0.6871, -0.1189, -0.7168, -2.242e-07, -0.2795, -0.9602, -3.471e-07, -0.2471, -0.969, -2.242e-07, -0.2795, -0.9602, 0.6871, -0.1189, -0.7168, 0.8741, -0.1574, -0.4596, -0.9009, -0.3363, -0.2743, -0.8741, -0.1574, -0.4596, -0.9462, -0.063, -0.3175, -0.9444, -0.327, -0.03438, -0.9009, -0.3363, -0.2743, -0.9444, -0.327, -0.03438, -0.9602, 0.2788, -0.01527, -0.8446, 0.3026, -0.4417, -0.9009, -0.3363, -0.2743, -0.8446, 0.3026, -0.4417, -0.4786, -0.0815, -0.8742, -0.5088, -0.1877, -0.8402, -0.9009, -0.3363, -0.2743, -0.5088, -0.1877, -0.8402, -0.6871, -0.1189, -0.7168, -0.8741, -0.1574, -0.4596, 0.9009, -0.3363, -0.2743, 0.8446, 0.3026, -0.4417, 0.9602, 0.2788, -0.01527, 0.9444, -0.327, -0.03438, 0.9009, -0.3363, -0.2743, 0.9444, -0.327, -0.03438, 0.9462, -0.063, -0.3175, 0.8741, -0.1574, -0.4596, 0.9009, -0.3363, -0.2743, 0.8741, -0.1574, -0.4596, 0.6871, -0.1189, -0.7168, 0.5088, -0.1877, -0.8402, 0.9009, -0.3363, -0.2743, 0.5088, -0.1877, -0.8402, 0.4786, -0.0815, -0.8742, 0.8446, 0.3026, -0.4417])] * 3)])
me_cube_001 = bpy.data.meshes.new('Cube.001')
me_cube_001.from_pydata([(720.9, 2758.0, 750.0), (750.0, 2796.0, 1023.0), (-546.0, 3000.0, 477.0), (-543.8, 2987.0, 750.0), (-546.0, 3000.0, 1023.0), (-750.0, 2796.0, 1023.0), (-750.0, 2796.0, 750.0), (-750.0, 2796.0, 477.0), (-546.0, 2796.0, 0.0), (-750.0, 2796.0, 204.0), (-546.0, 3000.0, 204.0), (-750.0, 2796.0, 1296.0), (-546.0, 2796.0, 1500.0), (-546.0, 3000.0, 1296.0), (371.2, 2244.0, 209.5), (371.2, 2448.0, 413.5), (575.2, 2244.0, 413.5), (546.0, 2796.0, 1500.0), (750.0, 2796.0, 1296.0), (546.0, 3000.0, 1296.0), (-546.0, -2796.0, 0.0), (-546.0, -3000.0, 204.0), (-750.0, -2796.0, 204.0), (-546.0, -2796.0, 1500.0), (-750.0, -2796.0, 1296.0), (-546.0, -3000.0, 1296.0), (546.0, -2796.0, 0.0), (750.0, -2796.0, 204.0), (546.0, -3000.0, 204.0), (546.0, -2796.0, 1500.0), (546.0, -3000.0, 1296.0), (750.0, -2796.0, 1296.0), (575.2, 2244.0, 686.5), (371.2, 2448.0, 686.5), (514.9, 2949.0, 750.0), (546.0, 3000.0, 1023.0), (546.0, -3000.0, 1023.0), (546.0, -3000.0, 750.0), (546.0, -3000.0, 477.0), (750.0, -2796.0, 477.0), (750.0, -2796.0, 750.0), (750.0, -2796.0, 1023.0), (-750.0, -2796.0, 1023.0), (-750.0, -2796.0, 750.0), (-750.0, -2796.0, 477.0), (-546.0, -3000.0, 477.0), (-546.0, -3000.0, 750.0), (-546.0, -3000.0, 1023.0), (546.0, -2097.0, 0.0), (546.0, -1398.0, 0.0), (546.0, -699.0, 67.51), (371.2, -551.5, 209.5), (371.2, 147.5, 209.5), (371.2, 846.5, 209.5), (371.2, 1545.0, 209.5), (575.2, 1545.0, 413.5), (575.2, 846.5, 413.5), (620.3, 147.5, 404.5), (575.2, -551.5, 413.5), (750.0, -699.0, 271.5), (750.0, -1398.0, 204.0), (750.0, -2097.0, 204.0), (547.7, 2097.0, 1508.0), (570.5, 1398.0, 1408.0), (566.3, 699.0, 1398.0), (548.9, 0.02021, 1515.0), (546.2, -699.0, 1501.0), (408.3, -1398.0, 1500.0), (408.3, -2097.0, 1500.0), (612.3, -2097.0, 1296.0), (612.3, -1398.0, 1296.0), (756.2, -699.0, 1299.0), (750.0, 0.0001221, 1296.0), (749.5, 699.0, 1145.0), (744.7, 1398.0, 1143.0), (750.0, 2097.0, 1296.0), (-546.0, 2097.0, 0.0), (-533.8, 1398.0, 0.0), (-319.6, 699.0, 0.0), (-306.0, 20.92, 0.0), (-468.4, -485.4, 12.74), (-540.3, -1184.0, 12.74), (-546.0, -2095.0, 0.0), (-750.0, -2084.0, 204.0), (-703.0, -1029.0, 309.4), (-518.9, -329.7, 309.4), (-425.9, 47.84, 204.0), (-471.1, 699.0, 195.0), (-718.3, 1398.0, 204.0), (-750.0, 2097.0, 204.0), (-528.4, -2097.0, 1271.0), (-528.4, -1390.0, 1271.0), (-546.2, -699.0, 1501.0), (-548.9, 0.02046, 1448.0), (-566.3, 699.0, 1482.0), (-570.5, 1398.0, 1492.0), (-547.7, 2097.0, 1508.0), (-750.0, 2097.0, 1296.0), (-744.7, 1398.0, 1227.0), (-738.0, 699.0, 1229.0), (-739.6, -0.0001221, 1229.0), (-756.2, -676.3, 1299.0), (-604.5, -1311.0, 1067.0), (-604.5, -2097.0, 1067.0), (551.7, 1545.0, 686.5), (575.2, 846.5, 686.5), (590.5, 147.5, 683.4), (575.1, -551.5, 686.3), (750.8, -699.0, 543.9), (750.0, -1398.0, 477.0), (688.7, -2097.0, 477.0), (797.4, 2097.0, 750.0), (720.8, 1360.0, 750.0), (722.8, 657.0, 750.1), (721.2, -37.5, 750.5), (751.0, -699.0, 750.7), (750.0, -1398.0, 750.0), (730.0, -2097.0, 750.0), (802.6, 2097.0, 1023.0), (802.8, 1396.0, 1001.0), (689.5, 698.9, 1001.0), (680.6, -0.1533, 1023.0), (752.5, -699.0, 1024.0), (727.1, -1398.0, 1023.0), (727.1, -2097.0, 1023.0), (-688.7, -2084.0, 477.0), (-703.0, -1029.0, 582.4), (-519.7, -329.7, 582.3), (-425.9, 47.9, 476.8), (-441.2, 699.0, 474.0), (-717.8, 1398.0, 477.0), (-726.6, 2097.0, 477.0), (-706.1, -2085.0, 724.1), (-714.8, -1104.0, 753.2), (-642.8, -415.4, 767.6), (-502.2, 42.83, 749.9), (-503.5, 699.0, 750.0), (-733.9, 1398.0, 750.0), (-818.7, 2097.0, 750.0), (-604.5, -2097.0, 793.8), (-604.5, -1167.0, 793.8), (-751.2, -550.6, 1024.0), (-581.4, -0.1533, 1014.0), (-588.7, 698.9, 1013.0), (-802.8, 1396.0, 1014.0), (-802.6, 2097.0, 1023.0), (243.9, 2397.0, 92.77), (0.003082, 2796.0, 0.0), (-273.0, 2796.0, 0.0), (-273.0, 3000.0, 204.0), (0.003326, 3000.0, 204.0), (243.9, 2600.0, 296.8), (-273.0, 2796.0, 1501.0), (0.003082, 2796.0, 1500.0), (273.0, 2796.0, 1501.0), (273.0, 3000.0, 1296.0), (0.003265, 3000.0, 1296.0), (-273.0, 3000.0, 1296.0), (-273.0, -2796.0, 0.0), (-0.003082, -2796.0, 0.0), (273.0, -2796.0, 0.0), (273.0, -3000.0, 204.0), (-0.003326, -3000.0, 204.0), (-273.0, -3000.0, 204.0), (273.0, -2796.0, 1500.0), (-0.003082, -2796.0, 1500.0), (-273.0, -2796.0, 1500.0), (-273.0, -3000.0, 1296.0), (-0.003265, -3000.0, 1296.0), (273.0, -3000.0, 1296.0), (-272.4, 2983.0, 477.0), (0.003326, 3000.0, 477.0), (243.9, 2586.0, 579.0), (-259.7, 2834.0, 750.0), (0.003326, 2992.0, 750.0), (259.7, 2824.0, 750.0), (-273.0, 2918.0, 1023.0), (0.003326, 2878.0, 1023.0), (273.0, 2918.0, 1023.0), (273.0, -3005.0, 477.0), (-0.003326, -3000.0, 477.0), (-273.0, -3005.0, 477.0), (273.0, -3000.0, 750.0), (-0.003326, -3044.0, 750.0), (-273.0, -3000.0, 750.0), (273.0, -3000.0, 1023.0), (-0.003326, -3000.0, 1023.0), (-273.0, -3000.0, 1023.0), (243.9, 1697.0, 92.77), (0.002289, 2097.0, 0.0), (-273.0, 2097.0, 0.0), (243.9, 998.5, 92.77), (0.001495, 1398.0, 0.0), (-273.0, 1398.0, 0.0), (243.9, 299.5, 92.77), (0.05224, 699.0, 0.0), (-194.0, 699.0, 0.0), (243.9, -399.5, 92.77), (1.301, 0.0, 0.0), (-181.1, -6.104e-05, 0.0), (273.0, -699.0, 110.7), (-0.000824, -699.0, 0.0), (-273.0, -631.6, 0.0), (273.0, -1398.0, 0.0), (-0.001556, -1398.0, 0.0), (-273.0, -1331.0, 0.0), (273.0, -2097.0, 0.0), (-0.002289, -2097.0, 0.0), (-273.0, -2097.0, 0.0), (250.1, -2097.0, 1500.0), (-0.002289, -2097.0, 1637.0), (-273.0, -2097.0, 1449.0), (256.5, -1398.0, 1595.0), (-0.001556, -1398.0, 1500.0), (-273.0, -1398.0, 1556.0), (279.6, -699.1, 1539.0), (-0.000801, -701.0, 1348.0), (-279.6, -699.1, 1539.0), (273.5, 0.003111, 1506.0), (-3.051e-05, -0.6245, 1379.0), (-273.5, 0.003233, 1496.0), (273.0, 699.0, 1485.0), (0.0007629, 699.0, 1500.0), (-273.0, 699.0, 1493.0), (273.0, 1398.0, 1538.0), (0.001495, 1398.0, 1573.0), (-273.0, 1398.0, 1547.0), (273.2, 2097.0, 1512.0), (0.002188, 2098.0, 1689.0), (-273.2, 2097.0, 1512.0)], [], [(145, 97, 11, 5), (187, 167, 25, 47), (24, 42, 47, 25), (229, 152, 12, 96), (178, 155, 19, 35), (124, 69, 31, 41), (8, 9, 10), (11, 12, 13), (14, 15, 16), (17, 18, 19), (20, 21, 22), (23, 24, 25), (26, 27, 28), (29, 30, 31), (148, 8, 10, 149), (5, 11, 13, 4), (154, 17, 19, 155), (32, 16, 15, 33), (54, 14, 16, 55), (68, 29, 31, 69), (38, 28, 27, 39), (160, 26, 28, 161), (166, 23, 25, 167), (44, 22, 21, 45), (82, 20, 22, 83), (96, 12, 11, 97), (208, 158, 20, 82), (42, 43, 46, 47), (43, 44, 45, 46), (30, 36, 41, 31), (36, 37, 40, 41), (37, 38, 39, 40), (18, 1, 35, 19), (1, 0, 34, 35), (0, 32, 33, 34), (9, 7, 2, 10), (7, 6, 3, 2), (6, 5, 4, 3), (61, 110, 39, 27), (110, 117, 40, 39), (117, 124, 41, 40), (151, 172, 33, 15), (172, 175, 34, 33), (175, 178, 35, 34), (163, 181, 45, 21), (181, 184, 46, 45), (184, 187, 47, 46), (89, 131, 7, 9), (131, 138, 6, 7), (138, 145, 5, 6), (43, 42, 139, 132), (132, 139, 140, 133), (133, 140, 141, 134), (134, 141, 142, 135), (135, 142, 143, 136), (136, 143, 144, 137), (137, 144, 145, 138), (44, 43, 132, 125), (125, 132, 133, 126), (126, 133, 134, 127), (127, 134, 135, 128), (128, 135, 136, 129), (129, 136, 137, 130), (130, 137, 138, 131), (22, 44, 125, 83), (83, 125, 126, 84), (84, 126, 127, 85), (85, 127, 128, 86), (86, 128, 129, 87), (87, 129, 130, 88), (88, 130, 131, 89), (0, 1, 118, 111), (111, 118, 119, 112), (112, 119, 120, 113), (113, 120, 121, 114), (114, 121, 122, 115), (115, 122, 123, 116), (116, 123, 124, 117), (32, 0, 111, 104), (104, 111, 112, 105), (105, 112, 113, 106), (106, 113, 114, 107), (107, 114, 115, 108), (108, 115, 116, 109), (109, 116, 117, 110), (16, 32, 104, 55), (55, 104, 105, 56), (56, 105, 106, 57), (57, 106, 107, 58), (58, 107, 108, 59), (59, 108, 109, 60), (60, 109, 110, 61), (148, 190, 76, 8), (190, 193, 77, 76), (193, 196, 78, 77), (196, 199, 79, 78), (199, 202, 80, 79), (202, 205, 81, 80), (205, 208, 82, 81), (23, 90, 103, 24), (90, 91, 102, 103), (91, 92, 101, 102), (92, 93, 100, 101), (93, 94, 99, 100), (94, 95, 98, 99), (95, 96, 97, 98), (8, 76, 89, 9), (76, 77, 88, 89), (77, 78, 87, 88), (78, 79, 86, 87), (79, 80, 85, 86), (80, 81, 84, 85), (81, 82, 83, 84), (17, 62, 75, 18), (62, 63, 74, 75), (63, 64, 73, 74), (64, 65, 72, 73), (65, 66, 71, 72), (66, 67, 70, 71), (67, 68, 69, 70), (26, 48, 61, 27), (48, 49, 60, 61), (49, 50, 59, 60), (50, 51, 58, 59), (51, 52, 57, 58), (52, 53, 56, 57), (53, 54, 55, 56), (1, 18, 75, 118), (118, 75, 74, 119), (119, 74, 73, 120), (120, 73, 72, 121), (121, 72, 71, 122), (122, 71, 70, 123), (123, 70, 69, 124), (166, 211, 90, 23), (211, 214, 91, 90), (214, 217, 92, 91), (217, 220, 93, 92), (220, 223, 94, 93), (223, 226, 95, 94), (226, 229, 96, 95), (42, 24, 103, 139), (139, 103, 102, 140), (140, 102, 101, 141), (141, 101, 100, 142), (142, 100, 99, 143), (143, 99, 98, 144), (144, 98, 97, 145), (63, 62, 227, 224), (224, 227, 228, 225), (225, 228, 229, 226), (64, 63, 224, 221), (221, 224, 225, 222), (222, 225, 226, 223), (65, 64, 221, 218), (218, 221, 222, 219), (219, 222, 223, 220), (66, 65, 218, 215), (215, 218, 219, 216), (216, 219, 220, 217), (67, 66, 215, 212), (212, 215, 216, 213), (213, 216, 217, 214), (68, 67, 212, 209), (209, 212, 213, 210), (210, 213, 214, 211), (29, 68, 209, 164), (164, 209, 210, 165), (165, 210, 211, 166), (49, 48, 206, 203), (203, 206, 207, 204), (204, 207, 208, 205), (50, 49, 203, 200), (200, 203, 204, 201), (201, 204, 205, 202), (51, 50, 200, 197), (197, 200, 201, 198), (198, 201, 202, 199), (52, 51, 197, 194), (194, 197, 198, 195), (195, 198, 199, 196), (53, 52, 194, 191), (191, 194, 195, 192), (192, 195, 196, 193), (54, 53, 191, 188), (188, 191, 192, 189), (189, 192, 193, 190), (14, 54, 188, 146), (146, 188, 189, 147), (147, 189, 190, 148), (37, 36, 185, 182), (182, 185, 186, 183), (183, 186, 187, 184), (38, 37, 182, 179), (179, 182, 183, 180), (180, 183, 184, 181), (28, 38, 179, 161), (161, 179, 180, 162), (162, 180, 181, 163), (3, 4, 176, 173), (173, 176, 177, 174), (174, 177, 178, 175), (2, 3, 173, 170), (170, 173, 174, 171), (171, 174, 175, 172), (10, 2, 170, 149), (149, 170, 171, 150), (150, 171, 172, 151), (48, 26, 160, 206), (206, 160, 159, 207), (207, 159, 158, 208), (29, 164, 169, 30), (164, 165, 168, 169), (165, 166, 167, 168), (20, 158, 163, 21), (158, 159, 162, 163), (159, 160, 161, 162), (12, 152, 157, 13), (152, 153, 156, 157), (153, 154, 155, 156), (14, 146, 151, 15), (146, 147, 150, 151), (147, 148, 149, 150), (4, 13, 157, 176), (176, 157, 156, 177), (177, 156, 155, 178), (62, 17, 154, 227), (227, 154, 153, 228), (228, 153, 152, 229), (36, 30, 169, 185), (185, 169, 168, 186), (186, 168, 167, 187)])
me_cube_001.polygons.foreach_set('use_smooth', [True] * 232)
_uv = me_cube_001.uv_layers.new(name='UVMap')
_uv.uv.foreach_set('vector', [0.1664, 0.7661, 0.1993, 0.7672, 0.1995, 0.8722, 0.1634, 0.8715, 0.9304, 0.07172, 0.9304, 0.03067, 0.9702, 0.03067, 0.9702, 0.07172, 1.0, 0.03067, 1.0, 0.07172, 0.9702, 0.07172, 0.9702, 0.03067, 0.4718, 0.7663, 0.4716, 0.8714, 0.4329, 0.8714, 0.4328, 0.7663, 0.8215, 0.2973, 0.781, 0.2973, 0.781, 0.2563, 0.8208, 0.2563, 0.2774, 0.1358, 0.2349, 0.1358, 0.2391, 0.03066, 0.2781, 0.03067, 0.01537, 0.87, 0.05494, 0.8692, 0.04241, 0.9011, 0.3969, 0.8715, 0.4329, 0.8714, 0.4258, 0.9021, 0.6438, 0.7884, 0.6356, 0.8199, 0.607, 0.789, 0.2037, 0.8714, 0.2391, 0.8714, 0.2328, 0.9021, 0.0142, 0.03008, 0.04116, 0.0, 0.05378, 0.02933, 0.4319, 0.03065, 0.3958, 0.03071, 0.4247, 0.0, 0.6277, 0.0298, 0.5909, 0.03041, 0.6195, 0.0, 0.2037, 0.03067, 0.2328, 0.0, 0.2391, 0.03066, 0.9717, 0.3794, 0.9717, 0.4204, 0.9401, 0.4205, 0.9401, 0.3794, 0.8225, 0.4511, 0.7828, 0.4511, 0.781, 0.4205, 0.8208, 0.4205, 0.5491, 0.8713, 0.5877, 0.8712, 0.5807, 0.9019, 0.542, 0.902, 0.7729, 0.8734, 0.7729, 0.9143, 0.7431, 0.9125, 0.7431, 0.8715, 0.6438, 0.6834, 0.6438, 0.7884, 0.607, 0.789, 0.607, 0.684, 0.1995, 0.1358, 0.2037, 0.03067, 0.2391, 0.03066, 0.2349, 0.1358, 0.8108, 0.1538, 0.8108, 0.1949, 0.781, 0.1949, 0.781, 0.1538, 0.8506, 0.2255, 0.8108, 0.2255, 0.8108, 0.1949, 0.8506, 0.1949, 0.9304, 0.0, 0.9702, 0.0, 0.9702, 0.03067, 0.9304, 0.03067, 1.0, 0.1538, 1.0, 0.1949, 0.9702, 0.1949, 0.9702, 0.1538, 0.01435, 0.1353, 0.0142, 0.03008, 0.05378, 0.02933, 0.05392, 0.1363, 0.4328, 0.7663, 0.4329, 0.8714, 0.3969, 0.8715, 0.3967, 0.7664, 0.7427, 0.1358, 0.7427, 0.03079, 0.781, 0.03111, 0.781, 0.1364, 1.0, 0.07172, 1.0, 0.1128, 0.9702, 0.1128, 0.9702, 0.07172, 1.0, 0.1128, 1.0, 0.1538, 0.9702, 0.1538, 0.9702, 0.1128, 0.8108, 0.03067, 0.8108, 0.07172, 0.781, 0.07172, 0.781, 0.03067, 0.8108, 0.07172, 0.8108, 0.1128, 0.781, 0.1128, 0.781, 0.07172, 0.8108, 0.1128, 0.8108, 0.1538, 0.781, 0.1538, 0.781, 0.1128, 0.7828, 0.2255, 0.8225, 0.2255, 0.8208, 0.2563, 0.781, 0.2563, 0.8225, 0.2255, 0.8627, 0.2299, 0.861, 0.2609, 0.8208, 0.2563, 0.781, 0.968, 0.8122, 0.8938, 0.8373, 0.9278, 0.8067, 1.0, 0.9419, 0.4511, 0.9021, 0.4511, 0.9004, 0.4205, 0.9401, 0.4205, 0.9021, 0.4511, 0.8623, 0.4511, 0.8607, 0.4201, 0.9004, 0.4205, 0.8623, 0.4511, 0.8225, 0.4511, 0.8208, 0.4205, 0.8607, 0.4201, 0.395, 0.1358, 0.3541, 0.1358, 0.356, 0.03067, 0.395, 0.03067, 0.3541, 0.1358, 0.3164, 0.1358, 0.317, 0.03067, 0.356, 0.03067, 0.3164, 0.1358, 0.2774, 0.1358, 0.2781, 0.03067, 0.317, 0.03067, 0.6603, 0.9251, 0.62, 0.9229, 0.6086, 0.9022, 0.6476, 0.9022, 0.8572, 0.9505, 0.8442, 0.9857, 0.8067, 1.0, 0.8373, 0.9278, 0.8621, 0.2993, 0.8215, 0.2973, 0.8208, 0.2563, 0.861, 0.2609, 0.9304, 0.1949, 0.9304, 0.1538, 0.9702, 0.1538, 0.9702, 0.1949, 0.9304, 0.1538, 0.9304, 0.1128, 0.9702, 0.1128, 0.9702, 0.1538, 0.9304, 0.1128, 0.9304, 0.07172, 0.9702, 0.07172, 0.9702, 0.1128, 0.0548, 0.7642, 0.08949, 0.7651, 0.09108, 0.87, 0.05494, 0.8692, 0.08949, 0.7651, 0.1313, 0.7653, 0.1272, 0.8707, 0.09108, 0.87, 0.1313, 0.7653, 0.1664, 0.7661, 0.1634, 0.8715, 0.1272, 0.8707, 0.126, 0.03083, 0.1622, 0.03158, 0.123, 0.1369, 0.1201, 0.1378, 0.9161, 0.5986, 0.8992, 0.6004, 0.899, 0.4606, 0.9161, 0.4511, 0.1247, 0.2852, 0.1232, 0.2765, 0.1628, 0.3688, 0.1223, 0.3891, 0.1223, 0.3891, 0.1628, 0.3688, 0.1512, 0.4525, 0.1114, 0.4588, 0.1114, 0.4588, 0.1512, 0.4525, 0.1516, 0.5575, 0.1116, 0.5573, 0.1116, 0.5573, 0.1516, 0.5575, 0.1651, 0.6609, 0.1259, 0.6608, 0.1259, 0.6608, 0.1651, 0.6609, 0.1664, 0.7661, 0.1313, 0.7653, 0.08991, 0.03008, 0.126, 0.03083, 0.1201, 0.1378, 0.08628, 0.1375, 0.08628, 0.1375, 0.1201, 0.1378, 0.1247, 0.2852, 0.1013, 0.2961, 0.1013, 0.2961, 0.1247, 0.2852, 0.1223, 0.3891, 0.09018, 0.4023, 0.09018, 0.4023, 0.1223, 0.3891, 0.1114, 0.4588, 0.07051, 0.4593, 0.07051, 0.4593, 0.1114, 0.4588, 0.1116, 0.5573, 0.07121, 0.557, 0.07121, 0.557, 0.1116, 0.5573, 0.1259, 0.6608, 0.0888, 0.6602, 0.0888, 0.6602, 0.1259, 0.6608, 0.1313, 0.7653, 0.08949, 0.7651, 0.05378, 0.02933, 0.08991, 0.03008, 0.08628, 0.1375, 0.05392, 0.1363, 0.05392, 0.1363, 0.08628, 0.1375, 0.1013, 0.2961, 0.06521, 0.2954, 0.06521, 0.2954, 0.1013, 0.2961, 0.09018, 0.4023, 0.054, 0.4015, 0.054, 0.4015, 0.09018, 0.4023, 0.07051, 0.4593, 0.0344, 0.4585, 0.0344, 0.4585, 0.07051, 0.4593, 0.07121, 0.557, 0.03613, 0.556, 0.03613, 0.556, 0.07121, 0.557, 0.0888, 0.6602, 0.0527, 0.6594, 0.0527, 0.6594, 0.0888, 0.6602, 0.08949, 0.7651, 0.0548, 0.7642, 0.3161, 0.8657, 0.2781, 0.8714, 0.2797, 0.7663, 0.3185, 0.7663, 0.3185, 0.7663, 0.2797, 0.7663, 0.2829, 0.661, 0.3161, 0.6555, 0.3161, 0.6555, 0.2829, 0.661, 0.2794, 0.5561, 0.3162, 0.5498, 0.3162, 0.5498, 0.2794, 0.5561, 0.2759, 0.451, 0.3161, 0.4454, 0.3161, 0.4454, 0.2759, 0.451, 0.278, 0.346, 0.317, 0.346, 0.317, 0.346, 0.278, 0.346, 0.2774, 0.2409, 0.317, 0.2409, 0.317, 0.2409, 0.2774, 0.2409, 0.2774, 0.1358, 0.3164, 0.1358, 0.8122, 0.8938, 0.781, 0.968, 0.781, 0.8679, 0.8267, 0.7898, 0.8267, 0.7898, 0.781, 0.8679, 0.8035, 0.7592, 0.8347, 0.685, 0.8347, 0.685, 0.8035, 0.7592, 0.8146, 0.6541, 0.8439, 0.5803, 0.8439, 0.5803, 0.8146, 0.6541, 0.8259, 0.5504, 0.8572, 0.4761, 0.8572, 0.4761, 0.8259, 0.5504, 0.8324, 0.4511, 0.8408, 0.4512, 0.3465, 0.346, 0.317, 0.346, 0.317, 0.2409, 0.356, 0.2409, 0.356, 0.2409, 0.317, 0.2409, 0.3164, 0.1358, 0.3541, 0.1358, 0.8591, 0.4512, 0.8981, 0.4511, 0.899, 0.5562, 0.8593, 0.5563, 0.8593, 0.5563, 0.899, 0.5562, 0.8986, 0.6613, 0.8596, 0.6614, 0.8596, 0.6614, 0.8986, 0.6613, 0.8979, 0.7664, 0.8572, 0.7665, 0.8572, 0.7665, 0.8979, 0.7664, 0.899, 0.8715, 0.8601, 0.8716, 0.7274, 0.9222, 0.7431, 0.9598, 0.7107, 0.9494, 0.6952, 0.9118, 0.3853, 0.346, 0.3465, 0.346, 0.356, 0.2409, 0.395, 0.2409, 0.395, 0.2409, 0.356, 0.2409, 0.3541, 0.1358, 0.395, 0.1358, 0.7427, 0.8712, 0.7427, 0.7662, 0.781, 0.7665, 0.781, 0.8715, 0.7427, 0.7662, 0.7427, 0.6611, 0.7793, 0.6614, 0.781, 0.7665, 0.7427, 0.6611, 0.7316, 0.556, 0.7492, 0.5561, 0.7793, 0.6614, 0.7316, 0.556, 0.7298, 0.4509, 0.7473, 0.4542, 0.7492, 0.5561, 0.7298, 0.4509, 0.7427, 0.3561, 0.7696, 0.3783, 0.7473, 0.4542, 0.7427, 0.3561, 0.7427, 0.251, 0.7797, 0.2734, 0.7696, 0.3783, 0.7427, 0.251, 0.7427, 0.1358, 0.781, 0.1364, 0.7797, 0.2734, 0.4319, 0.03065, 0.4265, 0.1358, 0.4086, 0.1358, 0.3958, 0.03071, 0.1815, 0.1387, 0.1816, 0.2449, 0.1593, 0.2557, 0.1592, 0.1376, 0.4266, 0.2421, 0.4322, 0.3459, 0.3954, 0.3494, 0.4088, 0.254, 0.4322, 0.3459, 0.4301, 0.451, 0.3955, 0.4511, 0.3954, 0.3494, 0.4301, 0.451, 0.429, 0.5561, 0.3959, 0.5562, 0.3955, 0.4511, 0.429, 0.5561, 0.4289, 0.6612, 0.395, 0.6613, 0.3959, 0.5562, 0.4289, 0.6612, 0.4328, 0.7663, 0.3967, 0.7664, 0.395, 0.6613, 0.01537, 0.87, 0.01522, 0.765, 0.0548, 0.7642, 0.05494, 0.8692, 0.01522, 0.765, 0.01432, 0.6601, 0.0527, 0.6594, 0.0548, 0.7642, 0.01432, 0.6601, 0.0009761, 0.5564, 0.03613, 0.556, 0.0527, 0.6594, 0.0009761, 0.5564, 0.0, 0.4547, 0.0344, 0.4585, 0.03613, 0.556, 0.0, 0.4547, 0.01159, 0.3777, 0.054, 0.4015, 0.0344, 0.4585, 0.01159, 0.3777, 0.01587, 0.2722, 0.06521, 0.2954, 0.054, 0.4015, 0.01587, 0.2722, 0.01435, 0.1353, 0.05392, 0.1363, 0.06521, 0.2954, 0.2037, 0.8714, 0.2026, 0.7663, 0.2391, 0.7663, 0.2391, 0.8714, 0.2026, 0.7663, 0.2175, 0.6612, 0.2607, 0.6612, 0.2391, 0.7663, 0.2175, 0.6612, 0.2189, 0.5562, 0.2606, 0.5561, 0.2607, 0.6612, 0.2189, 0.5562, 0.2017, 0.4511, 0.2391, 0.4511, 0.2606, 0.5561, 0.2017, 0.4511, 0.2036, 0.346, 0.2389, 0.346, 0.2391, 0.4511, 0.2036, 0.346, 0.1995, 0.2409, 0.2349, 0.2409, 0.2389, 0.346, 0.1995, 0.2409, 0.1995, 0.1358, 0.2349, 0.1358, 0.2349, 0.2409, 0.6277, 0.0298, 0.6277, 0.1349, 0.5909, 0.1355, 0.5909, 0.03041, 0.6277, 0.1349, 0.6277, 0.2399, 0.5909, 0.2405, 0.5909, 0.1355, 0.6277, 0.2399, 0.625, 0.3452, 0.5882, 0.3459, 0.5909, 0.2405, 0.7109, 0.8715, 0.7431, 0.882, 0.7274, 0.9222, 0.6952, 0.9118, 0.6438, 0.3682, 0.6438, 0.4733, 0.601, 0.4738, 0.607, 0.3688, 0.6438, 0.4733, 0.6438, 0.5783, 0.607, 0.5789, 0.601, 0.4738, 0.6438, 0.5783, 0.6438, 0.6834, 0.607, 0.684, 0.607, 0.5789, 0.2781, 0.8714, 0.2391, 0.8714, 0.2391, 0.7663, 0.2797, 0.7663, 0.2797, 0.7663, 0.2391, 0.7663, 0.2607, 0.6612, 0.2829, 0.661, 0.2829, 0.661, 0.2607, 0.6612, 0.2606, 0.5561, 0.2794, 0.5561, 0.2794, 0.5561, 0.2606, 0.5561, 0.2391, 0.4511, 0.2759, 0.451, 0.2759, 0.451, 0.2391, 0.4511, 0.2389, 0.346, 0.278, 0.346, 0.278, 0.346, 0.2389, 0.346, 0.2349, 0.2409, 0.2774, 0.2409, 0.2774, 0.2409, 0.2349, 0.2409, 0.2349, 0.1358, 0.2774, 0.1358, 0.4706, 0.03061, 0.4689, 0.1357, 0.4265, 0.1358, 0.4319, 0.03065, 0.4689, 0.1357, 0.4728, 0.2408, 0.4266, 0.2421, 0.4265, 0.1358, 0.4728, 0.2408, 0.4714, 0.3459, 0.4322, 0.3459, 0.4266, 0.2421, 0.4714, 0.3459, 0.4709, 0.451, 0.4301, 0.451, 0.4322, 0.3459, 0.4709, 0.451, 0.471, 0.5561, 0.429, 0.5561, 0.4301, 0.451, 0.471, 0.5561, 0.473, 0.6612, 0.4289, 0.6612, 0.429, 0.5561, 0.473, 0.6612, 0.4718, 0.7663, 0.4328, 0.7663, 0.4289, 0.6612, 0.1622, 0.03158, 0.1983, 0.03233, 0.1592, 0.1376, 0.123, 0.1369, 0.123, 0.1369, 0.1592, 0.1376, 0.1593, 0.2557, 0.1232, 0.2765, 0.1232, 0.2765, 0.1593, 0.2557, 0.1995, 0.3507, 0.1628, 0.3688, 0.1628, 0.3688, 0.1995, 0.3507, 0.1894, 0.4521, 0.1512, 0.4525, 0.1512, 0.4525, 0.1894, 0.4521, 0.1894, 0.5571, 0.1516, 0.5575, 0.1516, 0.5575, 0.1894, 0.5571, 0.1898, 0.6621, 0.1651, 0.6609, 0.1651, 0.6609, 0.1898, 0.6621, 0.1993, 0.7672, 0.1664, 0.7661, 0.5878, 0.661, 0.5882, 0.7661, 0.5493, 0.7662, 0.5501, 0.6611, 0.5501, 0.6611, 0.5493, 0.7662, 0.5168, 0.7664, 0.5126, 0.6611, 0.5126, 0.6611, 0.5168, 0.7664, 0.4718, 0.7663, 0.473, 0.6612, 0.5867, 0.556, 0.5878, 0.661, 0.5501, 0.6611, 0.5481, 0.556, 0.5481, 0.556, 0.5501, 0.6611, 0.5126, 0.6611, 0.5099, 0.556, 0.5099, 0.556, 0.5126, 0.6611, 0.473, 0.6612, 0.471, 0.5561, 0.5882, 0.4509, 0.5867, 0.556, 0.5481, 0.556, 0.5488, 0.4509, 0.5488, 0.4509, 0.5481, 0.556, 0.5099, 0.556, 0.5056, 0.4509, 0.5056, 0.4509, 0.5099, 0.556, 0.471, 0.5561, 0.4709, 0.451, 0.5872, 0.3458, 0.5882, 0.4509, 0.5488, 0.4509, 0.5507, 0.3458, 0.5507, 0.3458, 0.5488, 0.4509, 0.5056, 0.4509, 0.5044, 0.3456, 0.5044, 0.3456, 0.5056, 0.4509, 0.4709, 0.451, 0.4714, 0.3459, 0.5674, 0.2407, 0.5872, 0.3458, 0.5507, 0.3458, 0.5492, 0.2407, 0.5492, 0.2407, 0.5507, 0.3458, 0.5044, 0.3456, 0.5095, 0.2408, 0.5095, 0.2408, 0.5044, 0.3456, 0.4714, 0.3459, 0.4728, 0.2408, 0.5673, 0.1356, 0.5674, 0.2407, 0.5492, 0.2407, 0.5449, 0.1356, 0.5449, 0.1356, 0.5492, 0.2407, 0.5095, 0.2408, 0.5142, 0.1356, 0.5142, 0.1356, 0.5095, 0.2408, 0.4728, 0.2408, 0.4689, 0.1357, 0.5867, 0.03046, 0.5673, 0.1356, 0.5449, 0.1356, 0.548, 0.03051, 0.548, 0.03051, 0.5449, 0.1356, 0.5142, 0.1356, 0.5093, 0.03056, 0.5093, 0.03056, 0.5142, 0.1356, 0.4689, 0.1357, 0.4706, 0.03061, 0.6277, 0.2399, 0.6277, 0.1349, 0.666, 0.1352, 0.666, 0.2402, 0.666, 0.2402, 0.666, 0.1352, 0.7043, 0.1355, 0.7043, 0.2406, 0.7043, 0.2406, 0.7043, 0.1355, 0.7427, 0.1358, 0.7427, 0.251, 0.625, 0.3452, 0.6277, 0.2399, 0.666, 0.2402, 0.6616, 0.3458, 0.6616, 0.3458, 0.666, 0.2402, 0.7043, 0.2406, 0.7043, 0.3456, 0.7043, 0.3456, 0.7043, 0.2406, 0.7427, 0.251, 0.7427, 0.3561, 0.6438, 0.3682, 0.625, 0.3452, 0.6616, 0.3458, 0.6664, 0.3907, 0.6664, 0.3907, 0.6616, 0.3458, 0.7043, 0.3456, 0.7042, 0.4507, 0.7042, 0.4507, 0.7043, 0.3456, 0.7427, 0.3561, 0.7298, 0.4509, 0.6438, 0.4733, 0.6438, 0.3682, 0.6664, 0.3907, 0.6664, 0.4958, 0.6664, 0.4958, 0.6664, 0.3907, 0.7042, 0.4507, 0.7043, 0.5557, 0.7043, 0.5557, 0.7042, 0.4507, 0.7298, 0.4509, 0.7316, 0.556, 0.6438, 0.5783, 0.6438, 0.4733, 0.6664, 0.4958, 0.6664, 0.6008, 0.6664, 0.6008, 0.6664, 0.4958, 0.7043, 0.5557, 0.7043, 0.6608, 0.7043, 0.6608, 0.7043, 0.5557, 0.7316, 0.556, 0.7427, 0.6611, 0.6438, 0.6834, 0.6438, 0.5783, 0.6664, 0.6008, 0.6664, 0.7059, 0.6664, 0.7059, 0.6664, 0.6008, 0.7043, 0.6608, 0.7043, 0.7658, 0.7043, 0.7658, 0.7043, 0.6608, 0.7427, 0.6611, 0.7427, 0.7662, 0.6438, 0.7884, 0.6438, 0.6834, 0.6664, 0.7059, 0.6664, 0.8109, 0.6664, 0.8109, 0.6664, 0.7059, 0.7043, 0.7658, 0.7043, 0.8709, 0.7043, 0.8709, 0.7043, 0.7658, 0.7427, 0.7662, 0.7427, 0.8712, 0.8108, 0.1128, 0.8108, 0.07172, 0.8506, 0.07172, 0.8506, 0.1128, 0.8506, 0.1128, 0.8506, 0.07172, 0.8905, 0.07172, 0.8905, 0.1128, 0.8905, 0.1128, 0.8905, 0.07172, 0.9304, 0.07172, 0.9304, 0.1128, 0.8108, 0.1538, 0.8108, 0.1128, 0.8506, 0.1128, 0.8506, 0.1538, 0.8506, 0.1538, 0.8506, 0.1128, 0.8905, 0.1128, 0.8905, 0.1538, 0.8905, 0.1538, 0.8905, 0.1128, 0.9304, 0.1128, 0.9304, 0.1538, 0.8108, 0.1949, 0.8108, 0.1538, 0.8506, 0.1538, 0.8506, 0.1949, 0.8506, 0.1949, 0.8506, 0.1538, 0.8905, 0.1538, 0.8905, 0.1949, 0.8905, 0.1949, 0.8905, 0.1538, 0.9304, 0.1538, 0.9304, 0.1949, 0.8607, 0.4201, 0.8208, 0.4205, 0.8215, 0.3794, 0.862, 0.3774, 0.862, 0.3774, 0.8215, 0.3794, 0.8218, 0.3383, 0.8606, 0.3384, 0.8606, 0.3384, 0.8218, 0.3383, 0.8215, 0.2973, 0.8621, 0.2993, 0.9004, 0.4205, 0.8607, 0.4201, 0.862, 0.3774, 0.9005, 0.3793, 0.9005, 0.3793, 0.862, 0.3774, 0.8606, 0.3384, 0.9004, 0.3384, 0.6271, 0.9851, 0.5882, 0.984, 0.5961, 0.9586, 0.62, 0.9229, 0.9401, 0.4205, 0.9004, 0.4205, 0.9005, 0.3793, 0.9401, 0.3794, 0.9401, 0.3794, 0.9005, 0.3793, 0.9004, 0.3384, 0.9401, 0.3384, 0.6661, 0.9851, 0.6271, 0.9851, 0.62, 0.9229, 0.6603, 0.9251, 0.6277, 0.1349, 0.6277, 0.0298, 0.666, 0.03013, 0.666, 0.1352, 0.666, 0.1352, 0.666, 0.03013, 0.7043, 0.03046, 0.7043, 0.1355, 0.7043, 0.1355, 0.7043, 0.03046, 0.7427, 0.03079, 0.7427, 0.1358, 0.8108, 0.0, 0.8506, 0.0, 0.8506, 0.03067, 0.8108, 0.03067, 0.8506, 0.0, 0.8905, 0.0, 0.8905, 0.03067, 0.8506, 0.03067, 0.8905, 0.0, 0.9304, 0.0, 0.9304, 0.03067, 0.8905, 0.03067, 0.9702, 0.2255, 0.9304, 0.2255, 0.9304, 0.1949, 0.9702, 0.1949, 0.9304, 0.2255, 0.8905, 0.2255, 0.8905, 0.1949, 0.9304, 0.1949, 0.8905, 0.2255, 0.8506, 0.2255, 0.8506, 0.1949, 0.8905, 0.1949, 0.4329, 0.8714, 0.4716, 0.8714, 0.4645, 0.9021, 0.4258, 0.9021, 0.4716, 0.8714, 0.5103, 0.8713, 0.5033, 0.902, 0.4645, 0.9021, 0.5103, 0.8713, 0.5491, 0.8713, 0.542, 0.902, 0.5033, 0.902, 0.6767, 0.8715, 0.6894, 0.8944, 0.6603, 0.9251, 0.6476, 0.9022, 0.6894, 0.8944, 0.6952, 0.9545, 0.6661, 0.9851, 0.6603, 0.9251, 0.9717, 0.3383, 0.9717, 0.3794, 0.9401, 0.3794, 0.9401, 0.3384, 0.8208, 0.4205, 0.781, 0.4205, 0.781, 0.3794, 0.8215, 0.3794, 0.8215, 0.3794, 0.781, 0.3794, 0.781, 0.3384, 0.8218, 0.3383, 0.8218, 0.3383, 0.781, 0.3384, 0.781, 0.2973, 0.8215, 0.2973, 0.5882, 0.7661, 0.5877, 0.8712, 0.5491, 0.8713, 0.5493, 0.7662, 0.5493, 0.7662, 0.5491, 0.8713, 0.5103, 0.8713, 0.5168, 0.7664, 0.5168, 0.7664, 0.5103, 0.8713, 0.4716, 0.8714, 0.4718, 0.7663, 0.8108, 0.07172, 0.8108, 0.03067, 0.8506, 0.03067, 0.8506, 0.07172, 0.8506, 0.07172, 0.8506, 0.03067, 0.8905, 0.03067, 0.8905, 0.07172, 0.8905, 0.07172, 0.8905, 0.03067, 0.9304, 0.03067, 0.9304, 0.07172])
me_cube_001.materials.append(mat_canyon_orangemat)
me_cube_001.use_remesh_preserve_volume = False
me_cube_001.use_remesh_preserve_attributes = False
me_cube_001.use_mirror_vertex_groups = False
me_cube_001.update()

# ---- objects
ob_cactus = bpy.data.objects.new('Cactus', me_cylinder)
ob_portal = bpy.data.objects.new('Portal', me_plane)
ob_wall = bpy.data.objects.new('Wall', me_cube_001)
ob_lamp = bpy.data.objects.new('Lamp', light_lamp)
ob_camera = bpy.data.objects.new('Camera', cam_camera)

# ---- transforms, parenting, visibility, modifiers, constraints
ob_cactus.location = (1.907e-06, -9.537e-07, 0.0)
ob_cactus.lineart.crease_threshold = 0.0
_vg = ob_cactus.vertex_groups.new(name='ArmRight')
_vg = ob_cactus.vertex_groups.new(name='ArmLeft')
_m = ob_cactus.modifiers.new('Subsurf', 'SUBSURF')
_m.uv_smooth = 'PRESERVE_CORNERS'
_m.quality = 2
_m.show_only_control_edges = False
ob_portal.location = (0.0, 0.0, 0.0)
ob_portal.color = (0.8, 0.8, 0.8, 1.0)
ob_portal.hide_viewport = True
ob_portal.lineart.crease_threshold = 0.0
ob_wall.location = (0.0, 0.0, 0.0)
ob_wall.hide_viewport = True
ob_wall.lineart.crease_threshold = 0.0
ob_lamp.location = (4.076, 1.005, 5.904)
ob_lamp.rotation_euler = (0.6503, 0.05522, 1.866)
ob_lamp.lock_rotations_4d = False
ob_lamp.empty_display_type = 'ARROWS'
ob_lamp.color = (0.0, 0.0, 0.0, 0.0)
ob_lamp.lineart.crease_threshold = 0.0
ob_camera.location = (7.481, -6.508, 5.344)
ob_camera.rotation_euler = (1.109, 0.0, 0.8149)
ob_camera.lock_rotations_4d = False
ob_camera.empty_display_type = 'ARROWS'
ob_camera.color = (0.0, 0.0, 0.0, 0.0)
ob_camera.display_type = 'WIRE'
ob_camera.lineart.crease_threshold = 0.0

# ---- collection membership
col_collection_1.objects.link(ob_cactus)
col_collection_1.objects.link(ob_portal)
col_collection_1.objects.link(ob_wall)
col_collection_1.objects.link(ob_lamp)
col_collection_1.objects.link(ob_camera)

# ---- scene / render settings (as saved in the file)
scene.camera = ob_camera
scene.frame_start = 1; scene.frame_end = 250; scene.frame_set(1)
scene.render.engine = 'BLENDER_EEVEE_NEXT'
scene.render.resolution_percentage = 50
scene.render.dither_intensity = 0.0
scene.cycles.use_denoising = False
scene.cycles.samples = 128
scene.cycles.sampling_pattern = 'TABULATED_SOBOL'
scene.cycles.light_sampling_threshold = 0.0
scene.cycles.use_adaptive_sampling = False
scene.cycles.use_light_tree = False
scene.cycles.blur_glossy = 0.0
scene.cycles.sample_clamp_indirect = 0.0
scene.view_settings.view_transform = 'Standard'
scene.unit_settings.scale_length = 0.01
bpy.context.view_layer.update()
